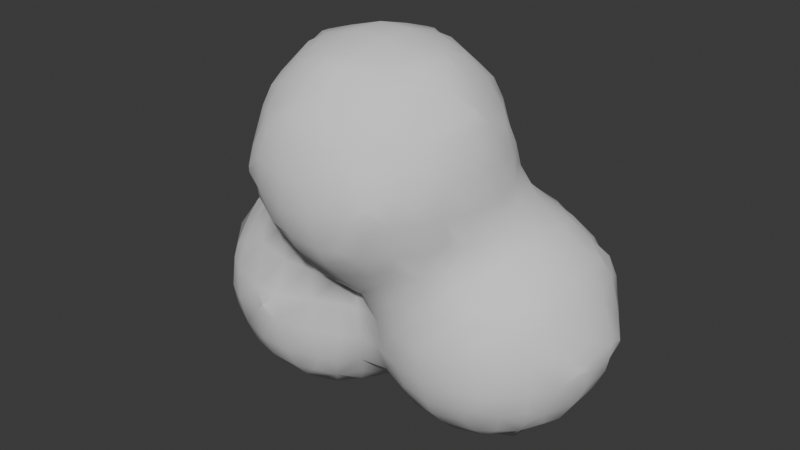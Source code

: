 # Source: Smoke.blend  (saved by Blender 4.0.36; exported with 4.5.12 LTS)
import bpy
from mathutils import Matrix  # noqa: F401  (used for matrix-valued properties, if any)

bpy.ops.wm.read_factory_settings(use_empty=True)
scene = bpy.context.scene
scene.name = 'Scene'

# ---- collections
col_collection = bpy.data.collections.new('Collection'); scene.collection.children.link(col_collection)

# ---- world
world_world = bpy.data.worlds.new('World'); scene.world = world_world
world_world.use_nodes = True; world_world.node_tree.nodes.clear()
_N = world_world.node_tree.nodes; _L = world_world.node_tree.links
n0 = _N.new('ShaderNodeOutputWorld'); n0.name = 'World Output'; n0.location = (300, 300)
n1 = _N.new('ShaderNodeBackground'); n1.name = 'Background'; n1.location = (10, 300)
n1.inputs[0].default_value = (0.05088, 0.05088, 0.05088, 1.0)
_L.new(n1.outputs[0], n0.inputs[0])
n0.is_active_output = True
world_world.color = (0.05088, 0.05088, 0.05088)
world_world.use_sun_shadow = False
world_world.sun_shadow_jitter_overblur = 0.0

# ---- meshes
me_smoke = bpy.data.meshes.new('Smoke')
me_smoke.from_pydata([(-0.8567, -0.03382, -1.625), (-0.7, -0.06027, -1.644), (-0.5, -0.0628, -1.643), (-0.357, -0.03721, -1.624), (-1.212, -0.02201, -1.231), (-1.219, -0.03049, -1.1), (-1.213, -0.01864, -0.9462), (-1.025, -0.2169, -1.239), (-1.041, -0.2336, -1.1), (-1.023, -0.2215, -0.9), (-1.001, -0.2008, -0.7988), (-1.05, -0.05348, -1.461), (-1.104, -0.1044, -1.302), (-1.141, -0.1305, -1.1), (-1.136, -0.09118, -0.8877), (-1.046, -0.08831, -0.7193), (-1.013, -0.01385, -0.5879), (-0.8472, -0.2286, -1.434), (-0.9083, -0.2555, -1.304), (-0.9, -0.3122, -1.1), (-0.9, -0.2963, -0.9), (-0.9, -0.232, -0.7506), (-0.9186, -0.1103, -1.514), (-0.9805, -0.1868, -1.373), (-0.9, -0.159, -0.6506), (-0.8824, -0.04948, -0.5127), (-0.804, -0.00381, -0.3955), (-0.6009, -0.4001, -1.001), (-0.6009, -0.4001, -0.9996), (-0.7, -0.2455, -1.46), (-0.7, -0.3242, -1.3), (-0.6806, -0.3777, -1.081), (-0.6806, -0.3664, -0.9198), (-0.7164, -0.2597, -0.6813), (-0.6589, -0.2262, -0.5), (-0.6255, -0.2536, -0.3), (-0.6391, -0.2849, -0.1), (-0.7, -0.1603, -1.56), (-0.794, -0.1981, -0.6021), (-0.7589, -0.1515, -0.5), (-0.7188, -0.08229, -0.3173), (-0.691, -0.1, -0.1), (-0.4071, -0.6054, -0.01801), (-0.5995, -0.4001, -1.001), (-0.5995, -0.4001, -0.9996), (-0.4145, -0.4122, -0.4162), (-0.4552, -0.4459, -0.3), (-0.4782, -0.5094, -0.09081), (-0.5, -0.2458, -1.463), (-0.5, -0.3328, -1.3), (-0.5197, -0.3796, -1.081), (-0.5197, -0.3595, -0.9198), (-0.5, -0.2978, -0.7), (-0.4887, -0.3217, -0.4897), (-0.5552, -0.3536, -0.3), (-0.5925, -0.3849, -0.1), (-0.5, -0.1628, -1.563), (-0.2372, -0.618, -0.246), (-0.3023, -0.6313, -0.09081), (-0.3, -0.4503, -0.4527), (-0.3023, -0.5497, -0.3076), (-0.3705, -0.5824, -0.1513), (-0.3551, -0.2289, -1.439), (-0.293, -0.2611, -1.3), (-0.3, -0.3117, -1.1), (-0.3, -0.2875, -0.9), (-0.3, -0.2989, -0.7), (-0.3, -0.3683, -0.5527), (-0.2894, -0.1097, -1.51), (-0.2217, -0.1823, -1.366), (-0.1, -0.6331, -0.2782), (-0.1, -0.6904, -0.1), (-0.02087, -0.4051, -0.6041), (-0.09252, -0.4732, -0.5124), (-0.1, -0.5877, -0.3782), (-0.1791, -0.2149, -1.233), (-0.1478, -0.2306, -1.1), (-0.1489, -0.2212, -0.9), (-0.1008, -0.2962, -0.6975), (-0.1542, -0.3899, -0.5873), (-0.1407, -0.04893, -1.449), (-0.09325, -0.1085, -1.312), (-0.04776, -0.1684, -1.1), (-0.04893, -0.186, -0.9), (-0.04732, -0.1914, -0.7909), (-0.6391, -0.2745, 0.1), (-0.6161, -0.2362, 0.2364), (-0.6958, -0.1, 0.1), (-0.6362, -0.0938, 0.3018), (-0.6072, -0.023, 0.4098), (-0.4071, -0.6054, 0.0183), (-0.473, -0.5096, 0.09098), (-0.4459, -0.4439, 0.3), (-0.4109, -0.4093, 0.409), (-0.5859, -0.3745, 0.1), (-0.5466, -0.3017, 0.3018), (-0.4455, -0.3, 0.4472), (-0.5831, -0.1563, 0.3697), (-0.4953, -0.08998, 0.4985), (-0.4074, -0.02362, 0.6049), (-0.3056, -0.6359, 0.09098), (-0.2426, -0.6256, 0.2615), (-0.376, -0.5826, 0.1516), (-0.3056, -0.5532, 0.3169), (-0.3, -0.4545, 0.4516), (-0.3073, -0.3122, 0.5536), (-0.2455, -0.2537, 0.6192), (-0.3789, -0.157, 0.5872), (-0.3073, -0.09417, 0.6301), (-0.1, -0.6961, 0.1), (-0.1, -0.6388, 0.2898), (-0.1, -0.5941, 0.3898), (-0.09858, -0.4784, 0.5159), (-0.03097, -0.4051, 0.6041), (-0.1643, -0.387, 0.5931), (-0.09858, -0.3122, 0.6299), (-0.1, -0.1, 0.6888), (-1.019, 0.1479, -1.617), (-1.031, 0.3, -1.628), (-1.022, 0.5, -1.62), (-1.007, 0.6083, -1.607), (-0.914, 0.08874, -1.651), (-0.9, 0.3, -1.694), (-0.9, 0.5, -1.678), (-0.9, 0.6432, -1.629), (-0.7, 0.1, -1.717), (-0.7, 0.3, -1.751), (-0.7, 0.5, -1.731), (-0.7, 0.6849, -1.653), (-0.5, 0.1, -1.717), (-0.5, 0.3, -1.751), (-0.5, 0.5, -1.73), (-0.5, 0.6881, -1.652), (-0.2942, 0.1013, -1.649), (-0.3, 0.3, -1.691), (-0.283, 0.515, -1.657), (-0.3384, 0.6536, -1.631), (-0.1809, 0.1689, -1.613), (-0.1576, 0.3, -1.625), (-0.1626, 0.4583, -1.62), (-1.208, 0.1758, -1.411), (-1.231, 0.1055, -1.299), (-1.274, 0.1, -1.1), (-1.244, 0.08539, -0.8877), (-1.219, 0.1423, -0.7661), (-1.215, 0.3, -1.421), (-1.263, 0.3, -1.3), (-1.311, 0.3, -1.1), (-1.295, 0.3, -0.9), (-1.232, 0.3, -0.7422), (-1.212, 0.4385, -1.416), (-1.237, 0.5031, -1.307), (-1.287, 0.5, -1.1), (-1.27, 0.5, -0.9), (-1.22, 0.5, -0.7639), (-1.217, 0.6405, -1.245), (-1.231, 0.6567, -1.1), (-1.22, 0.6302, -0.9), (-1.203, 0.6053, -0.795), (-1.101, 0.09517, -1.503), (-1.183, 0.04244, -1.365), (-1.197, 0.008982, -0.8129), (-1.152, 0.08539, -0.6996), (-1.043, 0.1, -0.5569), (-1.131, 0.3, -1.521), (-1.171, 0.3, -0.6422), (-1.071, 0.3, -0.5301), (-1.132, 0.5031, -1.49), (-1.191, 0.5719, -1.378), (-1.156, 0.5, -0.6639), (-1.056, 0.5, -0.5458), (-1.041, 0.685, -1.483), (-1.146, 0.7043, -1.307), (-1.169, 0.7567, -1.1), (-1.148, 0.7302, -0.9), (-1.089, 0.6839, -0.718), (-1.023, 0.6292, -0.5755), (-1.005, 0.8037, -1.405), (-1.04, 0.828, -1.3), (-1.069, 0.859, -1.1), (-1.048, 0.8465, -0.9), (-1.021, 0.817, -0.7744), (-0.9901, 0.01457, -1.594), (-0.9249, 0.1, -0.4569), (-0.8249, 0.1, -0.3852), (-0.9361, 0.3, -0.4301), (-0.8361, 0.3, -0.3839), (-0.8914, 0.4974, -0.4417), (-0.819, 0.4291, -0.3939), (-0.9, 0.7432, -1.541), (-0.9574, 0.7626, -0.6411), (-0.8944, 0.6975, -0.5393), (-0.9, 0.8373, -1.441), (-0.9, 0.9101, -1.3), (-0.8922, 0.9652, -1.108), (-0.8922, 0.9526, -0.8988), (-0.8944, 0.856, -0.7046), (-0.8241, 0.8174, -0.5815), (-0.8204, 1.008, -1.047), (-0.8204, 1.008, -0.9647), (-0.738, 0.1, -0.2852), (-0.6939, 0.1, -0.1), (-0.692, 0.311, -0.2708), (-0.642, 0.2862, -0.1), (-0.7629, 0.5624, -0.4086), (-0.6978, 0.4974, -0.3555), (-0.7, 0.7849, -1.586), (-0.6978, 0.687, -0.4597), (-0.6296, 0.6116, -0.3926), (-0.7, 0.8709, -1.486), (-0.708, 0.9747, -1.293), (-0.7799, 0.9967, -1.18), (-0.7, 0.9896, -0.8369), (-0.7, 0.918, -0.7), (-0.7, 0.8284, -0.5682), (-0.6466, 1.008, -1.221), (-0.708, 1.019, -1.108), (-0.7, 1.018, -0.9369), (-0.5924, 0.385, -0.2061), (-0.5925, 0.3862, -0.1), (-0.5154, 0.5099, -0.2729), (-0.4925, 0.4842, -0.1), (-0.5, 0.7881, -1.589), (-0.5, 0.7117, -0.481), (-0.5, 0.6117, -0.3866), (-0.5, 0.8702, -1.489), (-0.5, 0.9702, -1.332), (-0.4006, 0.9998, -1.001), (-0.4804, 0.989, -0.8907), (-0.5, 0.9027, -0.7), (-0.5, 0.8163, -0.581), (-0.5, 1.012, -1.232), (-0.4804, 1.019, -1.081), (-0.534, 1.016, -0.9511), (-0.2237, 0.03553, -1.582), (-0.205, 0.5917, -1.596), (-0.3716, 0.5832, -0.2562), (-0.373, 0.5842, -0.1), (-0.283, 0.7122, -1.552), (-0.2639, 0.7554, -0.6413), (-0.3183, 0.7002, -0.5192), (-0.303, 0.6178, -0.3137), (-0.273, 0.6351, -0.1), (-0.3, 0.8352, -1.443), (-0.3096, 0.9312, -1.293), (-0.3096, 0.9686, -1.081), (-0.3, 0.9338, -0.9), (-0.3183, 0.8423, -0.7048), (-0.3972, 0.8013, -0.5986), (-0.3826, 1.008, -1.222), (-0.3826, 1.008, -1.135), (-0.09413, 0.0887, -1.508), (-0.007407, 0.008539, -1.391), (-0.0576, 0.3, -1.563), (-0.09757, 0.515, -1.567), (-0.1143, 0.7108, -1.459), (-0.05716, 0.7846, -1.384), (-0.1, 0.7616, -0.6376), (-0.1, 0.6761, -0.5), (-0.1, 0.6477, -0.3), (-0.1, 0.6905, -0.1), (-0.1905, 0.8017, -1.402), (-0.1143, 0.8421, -1.31), (-0.1, 0.9228, -1.1), (-0.1, 0.911, -0.9), (-0.1, 0.8395, -0.7376), (-0.6958, 0.1, 0.1), (-0.6362, 0.0938, 0.3018), (-0.6072, 0.023, 0.4098), (-0.6391, 0.2745, 0.1), (-0.6161, 0.2362, 0.2364), (-0.5831, 0.1563, 0.3697), (-0.4953, 0.08998, 0.4985), (-0.4074, 0.02362, 0.6049), (-0.5859, 0.3745, 0.1), (-0.5466, 0.3017, 0.3018), (-0.4455, 0.3, 0.4472), (-0.4859, 0.4837, 0.1), (-0.4459, 0.4439, 0.3), (-0.4109, 0.4093, 0.409), (-0.3789, 0.157, 0.5872), (-0.3073, 0.09417, 0.6301), (-0.3073, 0.3122, 0.5536), (-0.2455, 0.2537, 0.6192), (-0.3763, 0.5837, 0.1), (-0.3056, 0.5532, 0.3169), (-0.3, 0.4545, 0.4516), (-0.2763, 0.6408, 0.1), (-0.2426, 0.6256, 0.2615), (-0.1, 0.1, 0.6888), (-0.1643, 0.387, 0.5931), (-0.09858, 0.3122, 0.6299), (-0.1, 0.5941, 0.3898), (-0.09858, 0.4784, 0.5159), (-0.03097, 0.4051, 0.6041), (-0.1, 0.6961, 0.1), (-0.1, 0.6388, 0.2898), (0.1, -0.6388, -0.2898), (0.1, -0.6961, -0.1), (0.03655, -0.4051, -0.6041), (0.1019, -0.4784, -0.517), (0.1, -0.5941, -0.3898), (0.1604, -0.2144, -1.059), (0.1349, -0.2228, -0.9), (0.09465, -0.3058, -0.6975), (0.1699, -0.3956, -0.595), (0.1395, -0.04124, -1.441), (0.08373, -0.08438, -1.315), (0.09626, -0.1736, -1.115), (0.03489, -0.186, -0.9), (0.01942, -0.1914, -0.7909), (0.2426, -0.6256, -0.2615), (0.3056, -0.6359, -0.09098), (0.3, -0.4533, -0.4531), (0.3056, -0.5522, -0.3169), (0.376, -0.5826, -0.1516), (0.3378, -0.2238, -1.248), (0.2827, -0.246, -1.115), (0.3, -0.2737, -0.9), (0.3, -0.2935, -0.7), (0.3, -0.3594, -0.5531), (0.3, -0.0723, -1.478), (0.2827, -0.1767, -1.309), (0.2045, -0.198, -1.192), (0.4071, -0.6054, -0.0183), (0.4091, -0.4077, -0.4091), (0.4445, -0.4427, -0.3), (0.473, -0.5096, -0.09098), (0.5, -0.236, -1.276), (0.5, -0.2945, -1.1), (0.5, -0.3016, -0.9), (0.5, -0.2583, -0.7), (0.5019, -0.2768, -0.4868), (0.5525, -0.2955, -0.3098), (0.5859, -0.3668, -0.1), (0.5, -0.0855, -1.494), (0.5, -0.1855, -1.376), (0.5948, -0.1921, -0.4311), (0.5948, -0.1921, -0.3831), (0.7, -0.2207, -1.244), (0.7, -0.2641, -1.1), (0.7, -0.2694, -0.9), (0.6859, -0.2228, -0.7095), (0.6099, -0.2033, -0.5644), (0.6098, -0.2259, -0.2497), (0.6343, -0.2668, -0.1), (0.7, -0.06583, -1.467), (0.7, -0.1658, -1.344), (0.7432, -0.1734, -0.6492), (0.6948, -0.1161, -0.4905), (0.6563, -0.1153, -0.3098), (0.6915, -0.1, -0.1), (0.8045, -0.2034, -1.207), (0.8279, -0.2162, -1.1), (0.833, -0.2187, -0.9), (0.8113, -0.2067, -0.7825), (0.8353, -0.02893, -1.427), (0.8866, -0.08985, -1.285), (0.9279, -0.1411, -1.1), (0.933, -0.1485, -0.9), (0.9014, -0.1003, -0.6964), (0.8582, -0.04007, -0.5499), (1.015, -0.01744, -1.229), (1.032, -0.04115, -1.1), (1.04, -0.04847, -0.9), (1.026, -0.02721, -0.7436), (0.1, -0.6904, 0.1), (0.1, -0.6331, 0.2782), (0.1, -0.5877, 0.3782), (0.09252, -0.4732, 0.5124), (0.02087, -0.4051, 0.6041), (0.1542, -0.3774, 0.5873), (0.09252, -0.3065, 0.6287), (0.1, -0.1, 0.6893), (0.3023, -0.6313, 0.09081), (0.2372, -0.618, 0.246), (0.3705, -0.5824, 0.1513), (0.3023, -0.5497, 0.3076), (0.3, -0.4503, 0.4503), (0.3109, -0.3065, 0.5557), (0.2514, -0.2441, 0.6172), (0.3848, -0.1682, 0.5925), (0.3109, -0.1009, 0.6311), (0.4071, -0.6054, 0.01801), (0.4782, -0.5094, 0.09081), (0.4552, -0.4459, 0.3), (0.4145, -0.4122, 0.413), (0.5925, -0.3849, 0.1), (0.5546, -0.31, 0.302), (0.449, -0.3, 0.4541), (0.5841, -0.1362, 0.3699), (0.4956, -0.08556, 0.4966), (0.4072, -0.03489, 0.606), (0.639, -0.2849, 0.1), (0.616, -0.25, 0.2366), (0.689, -0.1, 0.1), (0.6269, -0.08173, 0.302), (0.6007, -0.00289, 0.4008), (0.1782, 0.3532, -1.608), (0.1792, 0.5, -1.608), (0.194, 0.6064, -1.603), (0.3422, 0.1422, -1.619), (0.2853, 0.2919, -1.635), (0.3, 0.5, -1.646), (0.3, 0.6469, -1.616), (0.5, 0.1146, -1.627), (0.5, 0.3, -1.673), (0.5, 0.5, -1.673), (0.5, 0.6836, -1.627), (0.7, 0.1486, -1.617), (0.7, 0.3, -1.646), (0.7, 0.5, -1.646), (0.7, 0.6506, -1.617), (0.8093, 0.1876, -1.606), (0.8228, 0.3, -1.611), (0.8228, 0.5, -1.611), (0.8092, 0.6121, -1.606), (0.08373, 0.08512, -1.483), (0.006211, 0.008539, -1.391), (0.1069, 0.2919, -1.569), (0.07917, 0.5, -1.562), (0.1068, 0.6955, -1.497), (0.01957, 0.7846, -1.384), (0.01085, 0.7934, -0.6089), (0.08651, 0.756, -0.4911), (0.1, 0.6896, -0.3), (0.1, 0.697, -0.1), (0.1529, 0.8288, -1.429), (0.1066, 0.8961, -1.296), (0.06438, 0.9619, -1.1), (0.05672, 0.968, -0.9), (0.09711, 0.9066, -0.6929), (0.1442, 0.8417, -0.5518), (0.1936, 1.004, -1.208), (0.1644, 1.015, -1.1), (0.1567, 1.021, -0.9), (0.1834, 1.011, -0.777), (0.2853, 0.08534, -1.58), (0.2088, 0.2198, -1.597), (0.3, 0.7469, -1.568), (0.2348, 0.7882, -0.4185), (0.3009, 0.7368, -0.314), (0.3, 0.6555, -0.1), (0.3, 0.8623, -1.468), (0.3, 0.9623, -1.341), (0.2613, 0.975, -0.6436), (0.3147, 0.8938, -0.5081), (0.3681, 0.8126, -0.3901), (0.3, 1.02, -1.241), (0.3, 1.06, -1.1), (0.3, 1.07, -0.9), (0.3168, 1.025, -0.7062), (0.3946, 1.002, -0.5978), (0.5, 0.01456, -1.594), (0.5976, 0.3966, -0.009033), (0.5783, 0.5771, -0.2117), (0.5498, 0.5063, -0.08542), (0.5, 0.7836, -1.593), (0.507, 0.6879, -0.2774), (0.4391, 0.6139, -0.1), (0.5, 0.8843, -1.493), (0.5, 0.9843, -1.373), (0.5704, 0.9985, -0.6028), (0.5022, 0.9307, -0.5187), (0.5, 0.8145, -0.3879), (0.5, 1.035, -1.273), (0.5, 1.092, -1.1), (0.5, 1.099, -0.9), (0.5022, 1.034, -0.6817), (0.437, 1.002, -0.5978), (0.7, 0.04863, -1.567), (0.7797, 0.02498, -0.4166), (0.7425, 0.09499, -0.308), (0.6992, 0.1, -0.1), (0.732, 0.3, -0.2597), (0.6472, 0.3179, -0.08542), (0.6935, 0.5063, -0.2576), (0.6226, 0.4438, -0.1424), (0.7, 0.7506, -1.566), (0.7483, 0.7634, -0.4269), (0.689, 0.6981, -0.3542), (0.7, 0.8646, -1.466), (0.7, 0.9646, -1.342), (0.7, 0.9783, -0.6402), (0.689, 0.8667, -0.4962), (0.615, 0.8067, -0.3938), (0.7, 1.02, -1.242), (0.7, 1.062, -1.1), (0.7, 1.067, -0.9), (0.7, 1.025, -0.7402), (0.889, 0.1168, -1.485), (0.9686, 0.04605, -1.363), (0.9916, 0.01269, -0.6102), (0.9076, 0.0855, -0.4956), (0.8237, 0.1583, -0.38), (0.9228, 0.3, -1.538), (0.9478, 0.3, -0.4492), (0.8478, 0.3, -0.3597), (0.9228, 0.5, -1.537), (0.9477, 0.5, -0.4494), (0.8477, 0.5, -0.3632), (0.8885, 0.6826, -1.485), (0.9677, 0.7531, -1.362), (0.9903, 0.7856, -0.6118), (0.9069, 0.7079, -0.5009), (0.8235, 0.6301, -0.3848), (0.8344, 0.8281, -1.426), (0.8856, 0.8891, -1.283), (0.9262, 0.94, -1.1), (0.9312, 0.9473, -0.9), (0.9002, 0.8995, -0.698), (0.8569, 0.8393, -0.5603), (0.8035, 1.003, -1.205), (0.8262, 1.015, -1.1), (0.8312, 1.018, -0.9), (0.8102, 1.006, -0.7842), (1.009, 0.1794, -1.411), (1.042, 0.1076, -1.298), (1.133, 0.1174, -1.084), (1.142, 0.1174, -0.9149), (1.057, 0.08761, -0.6861), (1.02, 0.146, -0.5746), (1.032, 0.3, -1.438), (1.116, 0.3, -1.3), (1.184, 0.3, -1.154), (1.183, 0.3, -0.8716), (1.127, 0.3, -0.7), (1.043, 0.3, -0.5492), (1.032, 0.5, -1.437), (1.116, 0.5, -1.3), (1.184, 0.5, -1.154), (1.183, 0.5, -0.8723), (1.126, 0.5, -0.7), (1.043, 0.5, -0.5494), (1.009, 0.6198, -1.41), (1.041, 0.6919, -1.297), (1.133, 0.6823, -1.084), (1.141, 0.6823, -0.9155), (1.057, 0.7114, -0.6871), (1.02, 0.6523, -0.5749), (1.015, 0.8167, -1.228), (1.032, 0.84, -1.1), (1.039, 0.8473, -0.9), (1.025, 0.8264, -0.7452), (1.202, 0.1957, -1.007), (1.202, 0.1957, -0.9915), (1.205, 0.3, -1.054), (1.205, 0.3, -0.9716), (1.205, 0.5, -1.054), (1.205, 0.5, -0.9723), (1.202, 0.6038, -1.006), (1.202, 0.6038, -0.9925), (0.1, 0.1, 0.6893), (0.1542, 0.3774, 0.5873), (0.09252, 0.3065, 0.6287), (0.1, 0.5877, 0.3782), (0.09252, 0.4732, 0.5124), (0.02087, 0.4051, 0.6041), (0.1, 0.6904, 0.1), (0.1, 0.6331, 0.2782), (0.3848, 0.1682, 0.5925), (0.3109, 0.1009, 0.6311), (0.3109, 0.3065, 0.5557), (0.2514, 0.2441, 0.6172), (0.3705, 0.5824, 0.1513), (0.3023, 0.5497, 0.3076), (0.3, 0.4503, 0.4503), (0.3023, 0.6313, 0.09081), (0.2372, 0.618, 0.246), (0.5841, 0.1362, 0.3699), (0.4956, 0.08556, 0.4966), (0.4072, 0.03489, 0.606), (0.5925, 0.3849, 0.1), (0.5546, 0.31, 0.302), (0.449, 0.3, 0.4541), (0.4782, 0.5094, 0.09081), (0.4552, 0.4459, 0.3), (0.4145, 0.4122, 0.413), (0.4071, 0.6054, 0.01801), (0.689, 0.1, 0.1), (0.6269, 0.08173, 0.302), (0.6007, 0.00289, 0.4008), (0.639, 0.2849, 0.1), (0.616, 0.25, 0.2366)], [], [(13, 12, 7, 8), (13, 5, 4, 12), (14, 13, 8, 9), (14, 6, 5, 13), (15, 14, 9, 10), (19, 8, 7, 18), (20, 9, 8, 19), (21, 10, 9, 20), (23, 22, 17, 18), (23, 12, 11, 22), (12, 23, 18, 7), (24, 15, 10, 21), (25, 16, 15, 24), (30, 18, 17, 29), (31, 19, 18, 30), (32, 31, 27, 28), (32, 20, 19, 31), (33, 21, 20, 32), (37, 22, 0, 1), (22, 37, 29, 17), (38, 24, 21, 33), (39, 38, 33, 34), (39, 25, 24, 38), (40, 39, 34, 35), (40, 26, 25, 39), (41, 40, 35, 36), (44, 28, 27, 43), (49, 30, 29, 48), (50, 31, 30, 49), (31, 50, 43, 27), (50, 51, 44, 43), (51, 32, 28, 44), (52, 33, 32, 51), (53, 34, 33, 52), (54, 53, 45, 46), (54, 35, 34, 53), (55, 54, 46, 47), (55, 36, 35, 54), (56, 37, 1, 2), (37, 56, 48, 29), (60, 46, 45, 59), (61, 60, 57, 58), (61, 47, 46, 60), (47, 61, 58, 42), (63, 49, 48, 62), (64, 50, 49, 63), (65, 51, 50, 64), (66, 52, 51, 65), (67, 53, 52, 66), (53, 67, 59, 45), (68, 56, 2, 3), (56, 68, 62, 48), (68, 69, 63, 62), (71, 58, 57, 70), (74, 60, 59, 73), (60, 74, 70, 57), (76, 64, 63, 75), (77, 65, 64, 76), (78, 66, 65, 77), (79, 78, 72, 73), (79, 67, 66, 78), (67, 79, 73, 59), (81, 69, 68, 80), (69, 81, 75, 63), (81, 82, 76, 75), (82, 83, 77, 76), (83, 84, 78, 77), (87, 41, 36, 85), (88, 87, 85, 86), (91, 47, 42, 90), (94, 55, 47, 91), (94, 85, 36, 55), (95, 94, 91, 92), (95, 86, 85, 94), (96, 95, 92, 93), (97, 88, 86, 95), (98, 97, 95, 96), (98, 89, 88, 97), (100, 90, 42, 58), (102, 91, 90, 100), (103, 102, 100, 101), (103, 92, 91, 102), (104, 93, 92, 103), (105, 96, 93, 104), (107, 98, 96, 105), (108, 107, 105, 106), (108, 99, 98, 107), (109, 100, 58, 71), (110, 101, 100, 109), (111, 103, 101, 110), (112, 104, 103, 111), (114, 105, 104, 112), (115, 114, 112, 113), (115, 106, 105, 114), (116, 108, 106, 115), (118, 122, 121, 117), (119, 123, 122, 118), (120, 124, 123, 119), (121, 125, 1, 0), (122, 126, 125, 121), (123, 127, 126, 122), (124, 128, 127, 123), (125, 129, 2, 1), (126, 130, 129, 125), (127, 131, 130, 126), (128, 132, 131, 127), (129, 133, 3, 2), (130, 134, 133, 129), (131, 135, 134, 130), (132, 136, 135, 131), (134, 138, 137, 133), (135, 139, 138, 134), (142, 141, 4, 5), (143, 142, 5, 6), (146, 145, 140, 141), (147, 146, 141, 142), (148, 147, 142, 143), (149, 148, 143, 144), (151, 150, 145, 146), (152, 151, 146, 147), (153, 152, 147, 148), (154, 153, 148, 149), (156, 155, 151, 152), (157, 156, 152, 153), (158, 157, 153, 154), (160, 159, 11, 12), (160, 141, 140, 159), (141, 160, 12, 4), (161, 143, 6, 14), (162, 161, 14, 15), (162, 144, 143, 161), (163, 162, 15, 16), (164, 118, 117, 159), (145, 164, 159, 140), (165, 149, 144, 162), (166, 165, 162, 163), (167, 119, 118, 164), (150, 167, 164, 145), (151, 168, 167, 150), (169, 154, 149, 165), (170, 169, 165, 166), (171, 120, 119, 167), (172, 171, 167, 168), (155, 172, 168, 151), (156, 173, 172, 155), (157, 174, 173, 156), (158, 175, 174, 157), (175, 158, 154, 169), (176, 175, 169, 170), (178, 177, 171, 172), (179, 178, 172, 173), (180, 179, 173, 174), (181, 180, 174, 175), (182, 121, 0, 22), (182, 159, 117, 121), (159, 182, 22, 11), (183, 163, 16, 25), (184, 183, 25, 26), (185, 166, 163, 183), (186, 185, 183, 184), (187, 170, 166, 185), (188, 187, 185, 186), (171, 189, 124, 120), (176, 191, 190, 175), (191, 176, 170, 187), (177, 192, 189, 171), (178, 193, 192, 177), (179, 194, 193, 178), (180, 195, 194, 179), (181, 196, 195, 180), (196, 181, 175, 190), (197, 196, 190, 191), (199, 198, 194, 195), (200, 184, 26, 40), (201, 200, 40, 41), (202, 186, 184, 200), (203, 202, 200, 201), (188, 205, 204, 187), (205, 188, 186, 202), (189, 206, 128, 124), (207, 191, 187, 204), (208, 207, 204, 205), (192, 209, 206, 189), (193, 210, 209, 192), (194, 211, 210, 193), (196, 213, 212, 195), (197, 214, 213, 196), (214, 197, 191, 207), (216, 215, 210, 211), (198, 216, 211, 194), (199, 217, 216, 198), (217, 199, 195, 212), (203, 219, 218, 202), (220, 205, 202, 218), (221, 220, 218, 219), (206, 222, 132, 128), (208, 224, 223, 207), (224, 208, 205, 220), (209, 225, 222, 206), (210, 226, 225, 209), (213, 229, 228, 212), (214, 230, 229, 213), (230, 214, 207, 223), (215, 231, 226, 210), (216, 232, 231, 215), (232, 233, 228, 227), (217, 233, 232, 216), (233, 217, 212, 228), (133, 234, 68, 3), (221, 237, 236, 220), (136, 238, 235, 135), (222, 238, 136, 132), (224, 241, 240, 223), (241, 224, 220, 236), (242, 241, 236, 237), (225, 243, 238, 222), (226, 244, 243, 225), (228, 246, 245, 227), (229, 247, 246, 228), (247, 248, 240, 239), (230, 248, 247, 229), (248, 230, 223, 240), (231, 249, 244, 226), (249, 250, 245, 244), (232, 250, 249, 231), (250, 232, 227, 245), (251, 234, 133, 137), (234, 251, 80, 68), (251, 252, 81, 80), (138, 253, 251, 137), (139, 254, 253, 138), (235, 254, 139, 135), (238, 255, 254, 235), (240, 258, 257, 239), (241, 259, 258, 240), (242, 260, 259, 241), (243, 261, 255, 238), (261, 262, 256, 255), (244, 262, 261, 243), (245, 263, 262, 244), (246, 264, 263, 245), (247, 265, 264, 246), (265, 247, 239, 257), (266, 201, 41, 87), (267, 266, 87, 88), (268, 267, 88, 89), (269, 203, 201, 266), (270, 269, 266, 267), (268, 272, 271, 267), (272, 268, 89, 98), (273, 272, 98, 99), (269, 274, 219, 203), (270, 275, 274, 269), (275, 270, 267, 271), (276, 275, 271, 272), (277, 221, 219, 274), (278, 277, 274, 275), (279, 278, 275, 276), (273, 281, 280, 272), (281, 273, 99, 108), (282, 276, 272, 280), (283, 282, 280, 281), (277, 284, 237, 221), (278, 285, 284, 277), (279, 286, 285, 278), (286, 279, 276, 282), (287, 242, 237, 284), (288, 287, 284, 285), (289, 281, 108, 116), (283, 291, 290, 282), (291, 283, 281, 289), (286, 293, 292, 285), (293, 286, 282, 290), (294, 293, 290, 291), (287, 295, 260, 242), (288, 296, 295, 287), (296, 288, 285, 292), (298, 71, 70, 297), (300, 73, 72, 299), (301, 74, 73, 300), (74, 301, 297, 70), (78, 304, 299, 72), (304, 305, 300, 299), (308, 82, 81, 307), (309, 308, 302, 303), (309, 83, 82, 308), (310, 309, 303, 304), (310, 84, 83, 309), (84, 310, 304, 78), (312, 298, 297, 311), (314, 301, 300, 313), (301, 314, 311, 297), (314, 315, 312, 311), (318, 303, 302, 317), (319, 304, 303, 318), (320, 305, 304, 319), (305, 320, 313, 300), (322, 307, 306, 321), (323, 322, 316, 317), (323, 308, 307, 322), (308, 323, 317, 302), (326, 314, 313, 325), (327, 315, 314, 326), (315, 327, 324, 312), (329, 317, 316, 328), (330, 318, 317, 329), (331, 319, 318, 330), (332, 320, 319, 331), (320, 332, 325, 313), (332, 333, 326, 325), (333, 334, 327, 326), (336, 322, 321, 335), (322, 336, 328, 316), (337, 338, 333, 332), (340, 329, 328, 339), (341, 330, 329, 340), (342, 331, 330, 341), (343, 332, 331, 342), (345, 334, 333, 344), (347, 336, 335, 346), (336, 347, 339, 328), (348, 349, 343, 342), (349, 337, 332, 343), (350, 338, 337, 349), (338, 350, 344, 333), (350, 351, 345, 344), (353, 340, 339, 352), (354, 341, 340, 353), (355, 342, 341, 354), (357, 347, 346, 356), (347, 357, 352, 339), (357, 358, 353, 352), (358, 359, 354, 353), (359, 360, 355, 354), (360, 348, 342, 355), (361, 349, 348, 360), (363, 358, 357, 362), (364, 359, 358, 363), (365, 360, 359, 364), (366, 109, 71, 298), (367, 110, 109, 366), (368, 111, 110, 367), (369, 112, 111, 368), (370, 113, 112, 369), (371, 372, 370, 369), (372, 115, 113, 370), (373, 116, 115, 372), (374, 366, 298, 312), (375, 367, 366, 374), (376, 377, 375, 374), (377, 368, 367, 375), (378, 369, 368, 377), (379, 371, 369, 378), (380, 372, 371, 379), (381, 382, 380, 379), (382, 373, 372, 380), (383, 374, 312, 324), (327, 384, 383, 324), (384, 376, 374, 383), (385, 377, 376, 384), (386, 378, 377, 385), (334, 387, 384, 327), (387, 388, 385, 384), (388, 389, 386, 385), (389, 379, 378, 386), (390, 391, 389, 388), (391, 381, 379, 389), (392, 382, 381, 391), (393, 387, 334, 345), (394, 388, 387, 393), (351, 395, 393, 345), (395, 396, 394, 393), (396, 390, 388, 394), (397, 391, 390, 396), (399, 403, 402, 398), (400, 404, 403, 399), (402, 406, 405, 401), (403, 407, 406, 402), (404, 408, 407, 403), (406, 410, 409, 405), (407, 411, 410, 406), (408, 412, 411, 407), (410, 414, 413, 409), (411, 415, 414, 410), (412, 416, 415, 411), (418, 417, 306, 307), (418, 252, 251, 417), (252, 418, 307, 81), (253, 419, 417, 251), (420, 399, 398, 419), (254, 420, 419, 253), (421, 400, 399, 420), (255, 421, 420, 254), (256, 422, 421, 255), (258, 424, 423, 257), (259, 425, 424, 258), (260, 426, 425, 259), (428, 427, 421, 422), (262, 428, 422, 256), (263, 429, 428, 262), (264, 430, 429, 263), (265, 431, 430, 264), (431, 265, 257, 423), (432, 431, 423, 424), (434, 433, 428, 429), (435, 434, 429, 430), (436, 435, 430, 431), (417, 437, 321, 306), (438, 402, 401, 437), (438, 419, 398, 402), (419, 438, 437, 417), (421, 439, 404, 400), (425, 441, 440, 424), (426, 442, 441, 425), (427, 443, 439, 421), (428, 444, 443, 427), (432, 446, 445, 431), (446, 432, 424, 440), (447, 446, 440, 441), (433, 448, 444, 428), (434, 449, 448, 433), (435, 450, 449, 434), (436, 451, 450, 435), (451, 436, 431, 445), (452, 451, 445, 446), (453, 437, 401, 405), (437, 453, 335, 321), (439, 457, 408, 404), (458, 459, 456, 455), (442, 459, 458, 441), (443, 460, 457, 439), (444, 461, 460, 443), (447, 464, 463, 446), (464, 447, 441, 458), (448, 465, 461, 444), (449, 466, 465, 448), (450, 467, 466, 449), (451, 468, 467, 450), (468, 469, 463, 462), (452, 469, 468, 451), (469, 452, 446, 463), (470, 453, 405, 409), (453, 470, 346, 335), (471, 472, 350, 349), (472, 473, 351, 350), (474, 475, 473, 472), (476, 477, 475, 474), (456, 477, 476, 455), (477, 456, 454, 475), (457, 478, 412, 408), (480, 458, 455, 476), (460, 481, 478, 457), (461, 482, 481, 460), (463, 484, 483, 462), (484, 485, 480, 479), (464, 485, 484, 463), (485, 464, 458, 480), (465, 486, 482, 461), (466, 487, 486, 465), (467, 488, 487, 466), (468, 489, 488, 467), (489, 468, 462, 483), (490, 470, 409, 413), (470, 490, 356, 346), (490, 491, 357, 356), (492, 493, 361, 360), (493, 471, 349, 361), (494, 472, 471, 493), (414, 495, 490, 413), (496, 497, 494, 493), (497, 474, 472, 494), (415, 498, 495, 414), (499, 500, 497, 496), (500, 476, 474, 497), (416, 501, 498, 415), (478, 501, 416, 412), (504, 505, 500, 499), (480, 505, 504, 479), (505, 480, 476, 500), (481, 506, 501, 478), (506, 507, 502, 501), (482, 507, 506, 481), (510, 511, 504, 503), (484, 511, 510, 483), (511, 484, 479, 504), (486, 512, 507, 482), (512, 513, 508, 507), (487, 513, 512, 486), (513, 514, 509, 508), (488, 514, 513, 487), (514, 515, 510, 509), (489, 515, 514, 488), (515, 489, 483, 510), (517, 491, 490, 516), (491, 517, 362, 357), (517, 518, 363, 362), (518, 519, 364, 363), (519, 520, 365, 364), (520, 492, 360, 365), (521, 493, 492, 520), (495, 522, 516, 490), (522, 523, 517, 516), (523, 524, 518, 517), (525, 526, 520, 519), (526, 527, 521, 520), (527, 496, 493, 521), (498, 528, 522, 495), (528, 529, 523, 522), (529, 530, 524, 523), (531, 532, 526, 525), (532, 533, 527, 526), (533, 499, 496, 527), (501, 534, 528, 498), (534, 535, 529, 528), (502, 535, 534, 501), (535, 536, 530, 529), (537, 538, 532, 531), (538, 539, 533, 532), (504, 539, 538, 503), (539, 504, 499, 533), (507, 540, 535, 502), (540, 541, 536, 535), (508, 541, 540, 507), (541, 542, 537, 536), (509, 542, 541, 508), (542, 543, 538, 537), (510, 543, 542, 509), (543, 510, 503, 538), (545, 519, 518, 544), (524, 546, 544, 518), (546, 547, 545, 544), (547, 525, 519, 545), (530, 548, 546, 524), (548, 549, 547, 546), (549, 531, 525, 547), (536, 550, 548, 530), (550, 551, 549, 548), (537, 551, 550, 536), (551, 537, 531, 549), (552, 289, 116, 373), (554, 291, 289, 552), (293, 556, 555, 292), (556, 557, 554, 553), (294, 557, 556, 293), (557, 294, 291, 554), (295, 558, 426, 260), (296, 559, 558, 295), (559, 296, 292, 555), (561, 552, 373, 382), (562, 563, 561, 560), (554, 563, 562, 553), (563, 554, 552, 561), (556, 566, 565, 555), (566, 556, 553, 562), (558, 567, 442, 426), (567, 568, 565, 564), (559, 568, 567, 558), (568, 559, 555, 565), (570, 571, 392, 391), (561, 571, 570, 560), (571, 561, 382, 392), (573, 574, 570, 569), (574, 562, 560, 570), (456, 575, 572, 454), (575, 576, 573, 572), (565, 576, 575, 564), (576, 577, 574, 573), (566, 577, 576, 565), (577, 566, 562, 574), (459, 578, 575, 456), (567, 578, 459, 442), (578, 567, 564, 575), (473, 579, 395, 351), (579, 580, 396, 395), (580, 581, 397, 396), (570, 581, 580, 569), (581, 570, 391, 397), (475, 582, 579, 473), (572, 582, 475, 454), (582, 583, 580, 579), (573, 583, 582, 572), (583, 573, 569, 580)])
me_smoke.polygons.foreach_set('use_smooth', [True] * 582)
_uv = me_smoke.uv_layers.new(name='UV 맵')
_uv.uv.foreach_set('vector', [0.6392, 0.4085, 0.6455, 0.3596, 0.6584, 0.3803, 0.6542, 0.4148, 0.6392, 0.4085, 0.6265, 0.4028, 0.6303, 0.3737, 0.6455, 0.3596, 0.6282, 0.4555, 0.6392, 0.4085, 0.6542, 0.4148, 0.647, 0.4632, 0.6282, 0.4555, 0.6203, 0.4366, 0.6265, 0.4028, 0.6392, 0.4085, 0.6251, 0.5001, 0.6282, 0.4555, 0.647, 0.4632, 0.6424, 0.4887, 0.6709, 0.4181, 0.6542, 0.4148, 0.6584, 0.3803, 0.6722, 0.3634, 0.6622, 0.4698, 0.647, 0.4632, 0.6542, 0.4148, 0.6709, 0.4181, 0.6497, 0.5073, 0.6424, 0.4887, 0.647, 0.4632, 0.6622, 0.4698, 0.6631, 0.3454, 0.6653, 0.3024, 0.6794, 0.3279, 0.6722, 0.3634, 0.6631, 0.3454, 0.6455, 0.3596, 0.649, 0.3182, 0.6653, 0.3024, 0.6455, 0.3596, 0.6631, 0.3454, 0.6722, 0.3634, 0.6584, 0.3803, 0.6372, 0.5316, 0.6251, 0.5001, 0.6424, 0.4887, 0.6497, 0.5073, 0.6179, 0.568, 0.6123, 0.5327, 0.6251, 0.5001, 0.6372, 0.5316, 0.6968, 0.3603, 0.6722, 0.3634, 0.6794, 0.3279, 0.6958, 0.3128, 0.6956, 0.4242, 0.6709, 0.4181, 0.6722, 0.3634, 0.6968, 0.3603, 0.6887, 0.471, 0.6956, 0.4242, 0.7033, 0.4494, 0.7033, 0.4498, 0.6887, 0.471, 0.6622, 0.4698, 0.6709, 0.4181, 0.6956, 0.4242, 0.6638, 0.5401, 0.6497, 0.5073, 0.6622, 0.4698, 0.6887, 0.471, 0.6918, 0.2794, 0.6653, 0.3024, 0.6667, 0.2659, 0.6853, 0.2481, 0.6653, 0.3024, 0.6918, 0.2794, 0.6958, 0.3128, 0.6794, 0.3279, 0.6464, 0.5576, 0.6372, 0.5316, 0.6497, 0.5073, 0.6638, 0.5401, 0.6376, 0.5932, 0.6464, 0.5576, 0.6638, 0.5401, 0.6558, 0.6106, 0.6376, 0.5932, 0.6179, 0.568, 0.6372, 0.5316, 0.6464, 0.5576, 0.6198, 0.6583, 0.6376, 0.5932, 0.6558, 0.6106, 0.6521, 0.6872, 0.6198, 0.6583, 0.6084, 0.6123, 0.6179, 0.568, 0.6376, 0.5932, 0.6118, 0.7286, 0.6198, 0.6583, 0.6521, 0.6872, 0.6448, 0.7411, 0.7035, 0.4498, 0.7033, 0.4498, 0.7033, 0.4494, 0.7035, 0.4494, 0.721, 0.3492, 0.6968, 0.3603, 0.6958, 0.3128, 0.7203, 0.2951, 0.7144, 0.4195, 0.6956, 0.4242, 0.6968, 0.3603, 0.721, 0.3492, 0.6956, 0.4242, 0.7144, 0.4195, 0.7035, 0.4494, 0.7033, 0.4494, 0.7144, 0.4195, 0.7067, 0.4697, 0.7035, 0.4498, 0.7035, 0.4494, 0.7067, 0.4697, 0.6887, 0.471, 0.7033, 0.4498, 0.7035, 0.4498, 0.6934, 0.5503, 0.6638, 0.5401, 0.6887, 0.471, 0.7067, 0.4697, 0.6874, 0.6421, 0.6558, 0.6106, 0.6638, 0.5401, 0.6934, 0.5503, 0.6735, 0.6989, 0.6874, 0.6421, 0.7052, 0.6797, 0.6975, 0.7114, 0.6735, 0.6989, 0.6521, 0.6872, 0.6558, 0.6106, 0.6874, 0.6421, 0.6634, 0.747, 0.6735, 0.6989, 0.6975, 0.7114, 0.6918, 0.7613, 0.6634, 0.747, 0.6448, 0.7411, 0.6521, 0.6872, 0.6735, 0.6989, 0.7174, 0.259, 0.6918, 0.2794, 0.6853, 0.2481, 0.7116, 0.2248, 0.6918, 0.2794, 0.7174, 0.259, 0.7203, 0.2951, 0.6958, 0.3128, 0.7311, 0.7215, 0.6975, 0.7114, 0.7052, 0.6797, 0.7294, 0.6791, 0.7169, 0.7547, 0.7311, 0.7215, 0.7442, 0.7396, 0.7291, 0.7728, 0.7169, 0.7547, 0.6918, 0.7613, 0.6975, 0.7114, 0.7311, 0.7215, 0.6918, 0.7613, 0.7169, 0.7547, 0.7291, 0.7728, 0.7082, 0.7796, 0.7483, 0.3202, 0.721, 0.3492, 0.7203, 0.2951, 0.7403, 0.285, 0.7435, 0.392, 0.7144, 0.4195, 0.721, 0.3492, 0.7483, 0.3202, 0.7345, 0.4653, 0.7067, 0.4697, 0.7144, 0.4195, 0.7435, 0.392, 0.7268, 0.5662, 0.6934, 0.5503, 0.7067, 0.4697, 0.7345, 0.4653, 0.7265, 0.6406, 0.6874, 0.6421, 0.6934, 0.5503, 0.7268, 0.5662, 0.6874, 0.6421, 0.7265, 0.6406, 0.7294, 0.6791, 0.7052, 0.6797, 0.7475, 0.2352, 0.7174, 0.259, 0.7116, 0.2248, 0.7333, 0.2059, 0.7174, 0.259, 0.7475, 0.2352, 0.7403, 0.285, 0.7203, 0.2951, 0.7475, 0.2352, 0.7602, 0.2786, 0.7483, 0.3202, 0.7403, 0.285, 0.767, 0.7798, 0.7291, 0.7728, 0.7442, 0.7396, 0.7696, 0.7384, 0.7708, 0.7115, 0.7311, 0.7215, 0.7294, 0.6791, 0.7728, 0.6719, 0.7311, 0.7215, 0.7708, 0.7115, 0.7696, 0.7384, 0.7442, 0.7396, 0.7699, 0.3657, 0.7435, 0.392, 0.7483, 0.3202, 0.7663, 0.3193, 0.7631, 0.451, 0.7345, 0.4653, 0.7435, 0.392, 0.7699, 0.3657, 0.7713, 0.583, 0.7268, 0.5662, 0.7345, 0.4653, 0.7631, 0.451, 0.7591, 0.6385, 0.7713, 0.583, 0.7892, 0.6376, 0.7728, 0.6719, 0.7591, 0.6385, 0.7265, 0.6406, 0.7268, 0.5662, 0.7713, 0.583, 0.7265, 0.6406, 0.7591, 0.6385, 0.7728, 0.6719, 0.7294, 0.6791, 0.7859, 0.2615, 0.7602, 0.2786, 0.7475, 0.2352, 0.7766, 0.2172, 0.7602, 0.2786, 0.7859, 0.2615, 0.7663, 0.3193, 0.7483, 0.3202, 0.7859, 0.2615, 0.793, 0.3447, 0.7699, 0.3657, 0.7663, 0.3193, 0.793, 0.3447, 0.7885, 0.4436, 0.7631, 0.451, 0.7699, 0.3657, 0.7885, 0.4436, 0.7864, 0.5137, 0.7713, 0.583, 0.7631, 0.451, 0.6005, 0.7715, 0.6118, 0.7286, 0.6448, 0.7411, 0.6321, 0.7852, 0.5887, 0.8178, 0.6005, 0.7715, 0.6321, 0.7852, 0.6191, 0.8145, 0.6837, 0.8023, 0.6918, 0.7613, 0.7082, 0.7796, 0.7067, 0.7876, 0.6519, 0.7927, 0.6634, 0.747, 0.6918, 0.7613, 0.6837, 0.8023, 0.6519, 0.7927, 0.6321, 0.7852, 0.6448, 0.7411, 0.6634, 0.747, 0.631, 0.838, 0.6519, 0.7927, 0.6837, 0.8023, 0.666, 0.8494, 0.631, 0.838, 0.6191, 0.8145, 0.6321, 0.7852, 0.6519, 0.7927, 0.6283, 0.878, 0.631, 0.838, 0.666, 0.8494, 0.6571, 0.8737, 0.5972, 0.8402, 0.5887, 0.8178, 0.6191, 0.8145, 0.631, 0.838, 0.575, 0.8717, 0.5972, 0.8402, 0.631, 0.838, 0.6283, 0.878, 0.575, 0.8717, 0.569, 0.8342, 0.5887, 0.8178, 0.5972, 0.8402, 0.7219, 0.8124, 0.7067, 0.7876, 0.7082, 0.7796, 0.7291, 0.7728, 0.7029, 0.8215, 0.6837, 0.8023, 0.7067, 0.7876, 0.7219, 0.8124, 0.7024, 0.8634, 0.7029, 0.8215, 0.7219, 0.8124, 0.7247, 0.8525, 0.7024, 0.8634, 0.666, 0.8494, 0.6837, 0.8023, 0.7029, 0.8215, 0.6792, 0.8948, 0.6571, 0.8737, 0.666, 0.8494, 0.7024, 0.8634, 0.6359, 0.9169, 0.6283, 0.878, 0.6571, 0.8737, 0.6792, 0.8948, 0.5837, 0.9067, 0.575, 0.8717, 0.6283, 0.878, 0.6359, 0.9169, 0.5587, 0.9228, 0.5837, 0.9067, 0.6359, 0.9169, 0.6169, 0.9378, 0.5587, 0.9228, 0.5479, 0.8946, 0.575, 0.8717, 0.5837, 0.9067, 0.7622, 0.8241, 0.7219, 0.8124, 0.7291, 0.7728, 0.767, 0.7798, 0.7536, 0.8685, 0.7247, 0.8525, 0.7219, 0.8124, 0.7622, 0.8241, 0.7466, 0.8916, 0.7024, 0.8634, 0.7247, 0.8525, 0.7536, 0.8685, 0.7272, 0.9281, 0.6792, 0.8948, 0.7024, 0.8634, 0.7466, 0.8916, 0.6805, 0.9405, 0.6359, 0.9169, 0.6792, 0.8948, 0.7272, 0.9281, 0.6698, 0.9642, 0.6805, 0.9405, 0.7272, 0.9281, 0.7326, 0.9571, 0.6698, 0.9642, 0.6169, 0.9378, 0.6359, 0.9169, 0.6805, 0.9405, 0.5248, 0.9697, 0.5587, 0.9228, 0.6169, 0.9378, 0.6698, 0.9642, 0.6163, 0.2491, 0.6246, 0.219, 0.6496, 0.2522, 0.635, 0.2645, 0.5894, 0.2342, 0.5932, 0.2049, 0.6246, 0.219, 0.6163, 0.2491, 0.5736, 0.2289, 0.5678, 0.2062, 0.5932, 0.2049, 0.5894, 0.2342, 0.6496, 0.2522, 0.6696, 0.2104, 0.6853, 0.2481, 0.6667, 0.2659, 0.6246, 0.219, 0.6408, 0.1765, 0.6696, 0.2104, 0.6496, 0.2522, 0.5932, 0.2049, 0.6001, 0.1589, 0.6408, 0.1765, 0.6246, 0.219, 0.5678, 0.2062, 0.5552, 0.1636, 0.6001, 0.1589, 0.5932, 0.2049, 0.6696, 0.2104, 0.6966, 0.1803, 0.7116, 0.2248, 0.6853, 0.2481, 0.6408, 0.1765, 0.6644, 0.138, 0.6966, 0.1803, 0.6696, 0.2104, 0.6001, 0.1589, 0.6083, 0.1138, 0.6644, 0.138, 0.6408, 0.1765, 0.5552, 0.1636, 0.5401, 0.1196, 0.6083, 0.1138, 0.6001, 0.1589, 0.6966, 0.1803, 0.7357, 0.1591, 0.7333, 0.2059, 0.7116, 0.2248, 0.6644, 0.138, 0.7059, 0.1039, 0.7357, 0.1591, 0.6966, 0.1803, 0.6083, 0.1138, 0.6109, 0.06057, 0.7059, 0.1039, 0.6644, 0.138, 0.5401, 0.1196, 0.5259, 0.0807, 0.6109, 0.06057, 0.6083, 0.1138, 0.7059, 0.1039, 0.7619, 0.08671, 0.762, 0.1308, 0.7357, 0.1591, 0.6109, 0.06057, 0.7116, 0.03883, 0.7619, 0.08671, 0.7059, 0.1039, 0.6121, 0.3942, 0.6194, 0.3494, 0.6303, 0.3737, 0.6265, 0.4028, 0.6071, 0.4425, 0.6121, 0.3942, 0.6265, 0.4028, 0.6203, 0.4366, 0.5986, 0.336, 0.6036, 0.3083, 0.6167, 0.3196, 0.6194, 0.3494, 0.5915, 0.3808, 0.5986, 0.336, 0.6194, 0.3494, 0.6121, 0.3942, 0.5851, 0.4244, 0.5915, 0.3808, 0.6121, 0.3942, 0.6071, 0.4425, 0.5799, 0.4605, 0.5851, 0.4244, 0.6071, 0.4425, 0.5974, 0.4671, 0.577, 0.3187, 0.588, 0.2991, 0.6036, 0.3083, 0.5986, 0.336, 0.571, 0.3659, 0.577, 0.3187, 0.5986, 0.336, 0.5915, 0.3808, 0.5645, 0.4093, 0.571, 0.3659, 0.5915, 0.3808, 0.5851, 0.4244, 0.5593, 0.4399, 0.5645, 0.4093, 0.5851, 0.4244, 0.5799, 0.4605, 0.5537, 0.3531, 0.5597, 0.3223, 0.577, 0.3187, 0.571, 0.3659, 0.55, 0.3988, 0.5537, 0.3531, 0.571, 0.3659, 0.5645, 0.4093, 0.5489, 0.4247, 0.55, 0.3988, 0.5645, 0.4093, 0.5593, 0.4399, 0.6296, 0.3384, 0.6325, 0.2992, 0.649, 0.3182, 0.6455, 0.3596, 0.6296, 0.3384, 0.6194, 0.3494, 0.6167, 0.3196, 0.6325, 0.2992, 0.6194, 0.3494, 0.6296, 0.3384, 0.6455, 0.3596, 0.6303, 0.3737, 0.6134, 0.4664, 0.6071, 0.4425, 0.6203, 0.4366, 0.6282, 0.4555, 0.6022, 0.4889, 0.6134, 0.4664, 0.6282, 0.4555, 0.6251, 0.5001, 0.6022, 0.4889, 0.5974, 0.4671, 0.6071, 0.4425, 0.6134, 0.4664, 0.5966, 0.5303, 0.6022, 0.4889, 0.6251, 0.5001, 0.6123, 0.5327, 0.609, 0.2803, 0.6163, 0.2491, 0.635, 0.2645, 0.6325, 0.2992, 0.6036, 0.3083, 0.609, 0.2803, 0.6325, 0.2992, 0.6167, 0.3196, 0.5762, 0.4859, 0.5799, 0.4605, 0.5974, 0.4671, 0.6022, 0.4889, 0.5713, 0.5186, 0.5762, 0.4859, 0.6022, 0.4889, 0.5966, 0.5303, 0.5833, 0.2718, 0.5894, 0.2342, 0.6163, 0.2491, 0.609, 0.2803, 0.588, 0.2991, 0.5833, 0.2718, 0.609, 0.2803, 0.6036, 0.3083, 0.577, 0.3187, 0.5714, 0.2963, 0.5833, 0.2718, 0.588, 0.2991, 0.5547, 0.464, 0.5593, 0.4399, 0.5799, 0.4605, 0.5762, 0.4859, 0.5479, 0.4963, 0.5547, 0.464, 0.5762, 0.4859, 0.5713, 0.5186, 0.5588, 0.2527, 0.5736, 0.2289, 0.5894, 0.2342, 0.5833, 0.2718, 0.5529, 0.2995, 0.5588, 0.2527, 0.5833, 0.2718, 0.5714, 0.2963, 0.5597, 0.3223, 0.5529, 0.2995, 0.5714, 0.2963, 0.577, 0.3187, 0.5537, 0.3531, 0.5413, 0.3436, 0.5529, 0.2995, 0.5597, 0.3223, 0.55, 0.3988, 0.5373, 0.3892, 0.5413, 0.3436, 0.5537, 0.3531, 0.5489, 0.4247, 0.5343, 0.4349, 0.5373, 0.3892, 0.55, 0.3988, 0.5343, 0.4349, 0.5489, 0.4247, 0.5593, 0.4399, 0.5547, 0.464, 0.533, 0.477, 0.5343, 0.4349, 0.5547, 0.464, 0.5479, 0.4963, 0.5343, 0.2852, 0.5393, 0.26, 0.5588, 0.2527, 0.5529, 0.2995, 0.5261, 0.3313, 0.5343, 0.2852, 0.5529, 0.2995, 0.5413, 0.3436, 0.5206, 0.3777, 0.5261, 0.3313, 0.5413, 0.3436, 0.5373, 0.3892, 0.5186, 0.4096, 0.5206, 0.3777, 0.5373, 0.3892, 0.5343, 0.4349, 0.6506, 0.2804, 0.6496, 0.2522, 0.6667, 0.2659, 0.6653, 0.3024, 0.6506, 0.2804, 0.6325, 0.2992, 0.635, 0.2645, 0.6496, 0.2522, 0.6325, 0.2992, 0.6506, 0.2804, 0.6653, 0.3024, 0.649, 0.3182, 0.5939, 0.5686, 0.5966, 0.5303, 0.6123, 0.5327, 0.6179, 0.568, 0.5915, 0.6033, 0.5939, 0.5686, 0.6179, 0.568, 0.6084, 0.6123, 0.5653, 0.5558, 0.5713, 0.5186, 0.5966, 0.5303, 0.5939, 0.5686, 0.561, 0.5798, 0.5653, 0.5558, 0.5939, 0.5686, 0.5915, 0.6033, 0.5379, 0.533, 0.5479, 0.4963, 0.5713, 0.5186, 0.5653, 0.5558, 0.5418, 0.5619, 0.5379, 0.533, 0.5653, 0.5558, 0.561, 0.5798, 0.5588, 0.2527, 0.5483, 0.219, 0.5678, 0.2062, 0.5736, 0.2289, 0.533, 0.477, 0.517, 0.4819, 0.5168, 0.4472, 0.5343, 0.4349, 0.517, 0.4819, 0.533, 0.477, 0.5479, 0.4963, 0.5379, 0.533, 0.5393, 0.26, 0.5307, 0.2376, 0.5483, 0.219, 0.5588, 0.2527, 0.5343, 0.2852, 0.5164, 0.2672, 0.5307, 0.2376, 0.5393, 0.26, 0.5261, 0.3313, 0.5038, 0.3106, 0.5164, 0.2672, 0.5343, 0.2852, 0.5206, 0.3777, 0.4996, 0.3638, 0.5038, 0.3106, 0.5261, 0.3313, 0.5186, 0.4096, 0.5045, 0.4212, 0.4996, 0.3638, 0.5206, 0.3777, 0.5045, 0.4212, 0.5186, 0.4096, 0.5343, 0.4349, 0.5168, 0.4472, 0.4999, 0.4587, 0.5045, 0.4212, 0.5168, 0.4472, 0.517, 0.4819, 0.4898, 0.3403, 0.4918, 0.319, 0.5038, 0.3106, 0.4996, 0.3638, 0.587, 0.651, 0.5915, 0.6033, 0.6084, 0.6123, 0.6198, 0.6583, 0.5767, 0.7153, 0.587, 0.651, 0.6198, 0.6583, 0.6118, 0.7286, 0.5485, 0.6379, 0.561, 0.5798, 0.5915, 0.6033, 0.587, 0.651, 0.5415, 0.7043, 0.5485, 0.6379, 0.587, 0.651, 0.5767, 0.7153, 0.5418, 0.5619, 0.5226, 0.5775, 0.5203, 0.5437, 0.5379, 0.533, 0.5226, 0.5775, 0.5418, 0.5619, 0.561, 0.5798, 0.5485, 0.6379, 0.5483, 0.219, 0.5316, 0.1759, 0.5552, 0.1636, 0.5678, 0.2062, 0.5004, 0.5128, 0.517, 0.4819, 0.5379, 0.533, 0.5203, 0.5437, 0.5014, 0.5519, 0.5004, 0.5128, 0.5203, 0.5437, 0.5226, 0.5775, 0.5307, 0.2376, 0.5121, 0.1974, 0.5316, 0.1759, 0.5483, 0.219, 0.5164, 0.2672, 0.4914, 0.2448, 0.5121, 0.1974, 0.5307, 0.2376, 0.5038, 0.3106, 0.4928, 0.2813, 0.4914, 0.2448, 0.5164, 0.2672, 0.5045, 0.4212, 0.4811, 0.411, 0.4772, 0.3667, 0.4996, 0.3638, 0.4999, 0.4587, 0.4873, 0.4604, 0.4811, 0.411, 0.5045, 0.4212, 0.4873, 0.4604, 0.4999, 0.4587, 0.517, 0.4819, 0.5004, 0.5128, 0.4813, 0.2918, 0.4786, 0.2556, 0.4914, 0.2448, 0.4928, 0.2813, 0.4918, 0.319, 0.4813, 0.2918, 0.4928, 0.2813, 0.5038, 0.3106, 0.4898, 0.3403, 0.4766, 0.3376, 0.4813, 0.2918, 0.4918, 0.319, 0.4766, 0.3376, 0.4898, 0.3403, 0.4996, 0.3638, 0.4772, 0.3667, 0.5415, 0.7043, 0.5205, 0.6982, 0.5257, 0.6668, 0.5485, 0.6379, 0.4992, 0.6317, 0.5226, 0.5775, 0.5485, 0.6379, 0.5257, 0.6668, 0.4935, 0.6984, 0.4992, 0.6317, 0.5257, 0.6668, 0.5205, 0.6982, 0.5316, 0.1759, 0.5087, 0.1357, 0.5401, 0.1196, 0.5552, 0.1636, 0.5014, 0.5519, 0.4857, 0.5656, 0.4751, 0.5073, 0.5004, 0.5128, 0.4857, 0.5656, 0.5014, 0.5519, 0.5226, 0.5775, 0.4992, 0.6317, 0.5121, 0.1974, 0.4865, 0.1616, 0.5087, 0.1357, 0.5316, 0.1759, 0.4914, 0.2448, 0.4658, 0.2064, 0.4865, 0.1616, 0.5121, 0.1974, 0.4811, 0.411, 0.4588, 0.4015, 0.4513, 0.3325, 0.4772, 0.3667, 0.4873, 0.4604, 0.4653, 0.4533, 0.4588, 0.4015, 0.4811, 0.411, 0.4653, 0.4533, 0.4873, 0.4604, 0.5004, 0.5128, 0.4751, 0.5073, 0.4786, 0.2556, 0.4585, 0.2353, 0.4658, 0.2064, 0.4914, 0.2448, 0.4813, 0.2918, 0.4517, 0.275, 0.4585, 0.2353, 0.4786, 0.2556, 0.4517, 0.275, 0.4573, 0.3188, 0.4513, 0.3325, 0.4397, 0.2901, 0.4766, 0.3376, 0.4573, 0.3188, 0.4517, 0.275, 0.4813, 0.2918, 0.4573, 0.3188, 0.4766, 0.3376, 0.4772, 0.3667, 0.4513, 0.3325, 0.7357, 0.1591, 0.7563, 0.1781, 0.7475, 0.2352, 0.7333, 0.2059, 0.4935, 0.6984, 0.4613, 0.6947, 0.4655, 0.6438, 0.4992, 0.6317, 0.5259, 0.0807, 0.4757, 0.08681, 0.5129, 0.04304, 0.6109, 0.06057, 0.5087, 0.1357, 0.4757, 0.08681, 0.5259, 0.0807, 0.5401, 0.1196, 0.4857, 0.5656, 0.4493, 0.6202, 0.4468, 0.4958, 0.4751, 0.5073, 0.4493, 0.6202, 0.4857, 0.5656, 0.4992, 0.6317, 0.4655, 0.6438, 0.4375, 0.6947, 0.4493, 0.6202, 0.4655, 0.6438, 0.4613, 0.6947, 0.4865, 0.1616, 0.446, 0.1329, 0.4757, 0.08681, 0.5087, 0.1357, 0.4658, 0.2064, 0.4325, 0.1865, 0.446, 0.1329, 0.4865, 0.1616, 0.4513, 0.3325, 0.426, 0.3116, 0.4267, 0.2532, 0.4397, 0.2901, 0.4588, 0.4015, 0.4351, 0.391, 0.426, 0.3116, 0.4513, 0.3325, 0.4351, 0.391, 0.4515, 0.4448, 0.4468, 0.4958, 0.4313, 0.4224, 0.4653, 0.4533, 0.4515, 0.4448, 0.4351, 0.391, 0.4588, 0.4015, 0.4515, 0.4448, 0.4653, 0.4533, 0.4751, 0.5073, 0.4468, 0.4958, 0.4585, 0.2353, 0.4388, 0.2248, 0.4325, 0.1865, 0.4658, 0.2064, 0.4388, 0.2248, 0.4376, 0.2488, 0.4267, 0.2532, 0.4325, 0.1865, 0.4517, 0.275, 0.4376, 0.2488, 0.4388, 0.2248, 0.4585, 0.2353, 0.4376, 0.2488, 0.4517, 0.275, 0.4397, 0.2901, 0.4267, 0.2532, 0.7904, 0.1613, 0.7563, 0.1781, 0.7357, 0.1591, 0.762, 0.1308, 0.7563, 0.1781, 0.7904, 0.1613, 0.7766, 0.2172, 0.7475, 0.2352, 0.7904, 0.1613, 0.8131, 0.2063, 0.7859, 0.2615, 0.7766, 0.2172, 0.7619, 0.08671, 0.8177, 0.08553, 0.7904, 0.1613, 0.762, 0.1308, 0.7116, 0.03883, 0.8994, 0.01227, 0.8177, 0.08553, 0.7619, 0.08671, 0.5129, 0.04304, 0.8994, 0.01227, 0.7116, 0.03883, 0.6109, 0.06057, 0.4757, 0.08681, 0.3836, 0.08167, 0.06972, 0.01227, 0.5129, 0.04304, 0.4468, 0.4958, 0.3961, 0.5217, 0.3914, 0.4249, 0.4313, 0.4224, 0.4493, 0.6202, 0.3988, 0.6393, 0.3961, 0.5217, 0.4468, 0.4958, 0.4375, 0.6947, 0.3981, 0.6944, 0.3988, 0.6393, 0.4493, 0.6202, 0.446, 0.1329, 0.413, 0.1216, 0.3836, 0.08167, 0.4757, 0.08681, 0.413, 0.1216, 0.3832, 0.1499, 0.3585, 0.1188, 0.3836, 0.08167, 0.4325, 0.1865, 0.3832, 0.1499, 0.413, 0.1216, 0.446, 0.1329, 0.4267, 0.2532, 0.3813, 0.2301, 0.3832, 0.1499, 0.4325, 0.1865, 0.426, 0.3116, 0.3844, 0.3028, 0.3813, 0.2301, 0.4267, 0.2532, 0.4351, 0.391, 0.388, 0.3708, 0.3844, 0.3028, 0.426, 0.3116, 0.388, 0.3708, 0.4351, 0.391, 0.4313, 0.4224, 0.3914, 0.4249, 0.5659, 0.7594, 0.5767, 0.7153, 0.6118, 0.7286, 0.6005, 0.7715, 0.5545, 0.8059, 0.5659, 0.7594, 0.6005, 0.7715, 0.5887, 0.8178, 0.5604, 0.8312, 0.5545, 0.8059, 0.5887, 0.8178, 0.569, 0.8342, 0.5336, 0.7518, 0.5415, 0.7043, 0.5767, 0.7153, 0.5659, 0.7594, 0.532, 0.7851, 0.5336, 0.7518, 0.5659, 0.7594, 0.5545, 0.8059, 0.5604, 0.8312, 0.5361, 0.8582, 0.5369, 0.8195, 0.5545, 0.8059, 0.5361, 0.8582, 0.5604, 0.8312, 0.569, 0.8342, 0.575, 0.8717, 0.5365, 0.8905, 0.5361, 0.8582, 0.575, 0.8717, 0.5479, 0.8946, 0.5336, 0.7518, 0.5131, 0.7472, 0.5205, 0.6982, 0.5415, 0.7043, 0.532, 0.7851, 0.5123, 0.7992, 0.5131, 0.7472, 0.5336, 0.7518, 0.5123, 0.7992, 0.532, 0.7851, 0.5545, 0.8059, 0.5369, 0.8195, 0.495, 0.8346, 0.5123, 0.7992, 0.5369, 0.8195, 0.5361, 0.8582, 0.4856, 0.7454, 0.4935, 0.6984, 0.5205, 0.6982, 0.5131, 0.7472, 0.4793, 0.792, 0.4856, 0.7454, 0.5131, 0.7472, 0.5123, 0.7992, 0.4756, 0.8168, 0.4793, 0.792, 0.5123, 0.7992, 0.495, 0.8346, 0.5365, 0.8905, 0.5056, 0.9037, 0.5052, 0.8792, 0.5361, 0.8582, 0.5056, 0.9037, 0.5365, 0.8905, 0.5479, 0.8946, 0.5587, 0.9228, 0.4681, 0.8632, 0.495, 0.8346, 0.5361, 0.8582, 0.5052, 0.8792, 0.4631, 0.8866, 0.4681, 0.8632, 0.5052, 0.8792, 0.5056, 0.9037, 0.4856, 0.7454, 0.4572, 0.7402, 0.4613, 0.6947, 0.4935, 0.6984, 0.4793, 0.792, 0.4448, 0.7904, 0.4572, 0.7402, 0.4856, 0.7454, 0.4756, 0.8168, 0.4514, 0.8275, 0.4448, 0.7904, 0.4793, 0.792, 0.4514, 0.8275, 0.4756, 0.8168, 0.495, 0.8346, 0.4681, 0.8632, 0.435, 0.7386, 0.4375, 0.6947, 0.4613, 0.6947, 0.4572, 0.7402, 0.4286, 0.7723, 0.435, 0.7386, 0.4572, 0.7402, 0.4448, 0.7904, 0.4504, 0.9376, 0.5056, 0.9037, 0.5587, 0.9228, 0.5248, 0.9697, 0.4631, 0.8866, 0.4211, 0.8912, 0.4299, 0.8669, 0.4681, 0.8632, 0.4211, 0.8912, 0.4631, 0.8866, 0.5056, 0.9037, 0.4504, 0.9376, 0.4514, 0.8275, 0.4095, 0.8467, 0.4039, 0.8072, 0.4448, 0.7904, 0.4095, 0.8467, 0.4514, 0.8275, 0.4681, 0.8632, 0.4299, 0.8669, 0.3983, 0.8726, 0.4095, 0.8467, 0.4299, 0.8669, 0.4211, 0.8912, 0.435, 0.7386, 0.3989, 0.7386, 0.3981, 0.6944, 0.4375, 0.6947, 0.4286, 0.7723, 0.4018, 0.7843, 0.3989, 0.7386, 0.435, 0.7386, 0.4018, 0.7843, 0.4286, 0.7723, 0.4448, 0.7904, 0.4039, 0.8072, 0.8034, 0.784, 0.767, 0.7798, 0.7696, 0.7384, 0.8062, 0.7392, 0.8127, 0.6749, 0.7728, 0.6719, 0.7892, 0.6376, 0.8019, 0.6394, 0.808, 0.712, 0.7708, 0.7115, 0.7728, 0.6719, 0.8127, 0.6749, 0.7708, 0.7115, 0.808, 0.712, 0.8062, 0.7392, 0.7696, 0.7384, 0.7713, 0.583, 0.8196, 0.5913, 0.8019, 0.6394, 0.7892, 0.6376, 0.8196, 0.5913, 0.8309, 0.6441, 0.8127, 0.6749, 0.8019, 0.6394, 0.8281, 0.3518, 0.793, 0.3447, 0.7859, 0.2615, 0.8309, 0.2631, 0.8116, 0.4486, 0.8281, 0.3518, 0.8394, 0.393, 0.8343, 0.4662, 0.8116, 0.4486, 0.7885, 0.4436, 0.793, 0.3447, 0.8281, 0.3518, 0.806, 0.5175, 0.8116, 0.4486, 0.8343, 0.4662, 0.8196, 0.5913, 0.806, 0.5175, 0.7864, 0.5137, 0.7885, 0.4436, 0.8116, 0.4486, 0.7864, 0.5137, 0.806, 0.5175, 0.8196, 0.5913, 0.7713, 0.583, 0.8428, 0.7873, 0.8034, 0.784, 0.8062, 0.7392, 0.8317, 0.7457, 0.8469, 0.7336, 0.808, 0.712, 0.8127, 0.6749, 0.8525, 0.6955, 0.808, 0.712, 0.8469, 0.7336, 0.8317, 0.7457, 0.8062, 0.7392, 0.01728, 0.7336, 0.02842, 0.7728, 0.0132, 0.7873, 0.00211, 0.7457, 0.03305, 0.4878, 0.004652, 0.4662, 0.009769, 0.393, 0.02916, 0.3942, 0.8644, 0.5878, 0.8196, 0.5913, 0.8343, 0.4662, 0.8627, 0.4878, 0.8601, 0.6593, 0.8309, 0.6441, 0.8196, 0.5913, 0.8644, 0.5878, 0.8309, 0.6441, 0.8601, 0.6593, 0.8525, 0.6955, 0.8127, 0.6749, 0.03261, 0.32, 0.001291, 0.2631, 0.01678, 0.2338, 0.04312, 0.2613, 0.01853, 0.3472, 0.03261, 0.32, 0.03775, 0.3549, 0.02916, 0.3942, 0.8482, 0.3472, 0.8281, 0.3518, 0.8309, 0.2631, 0.8622, 0.32, 0.8281, 0.3518, 0.8482, 0.3472, 0.8588, 0.3942, 0.8394, 0.393, 0.05059, 0.7367, 0.01728, 0.7336, 0.02287, 0.6955, 0.04664, 0.7059, 0.05214, 0.7862, 0.02842, 0.7728, 0.01728, 0.7336, 0.05059, 0.7367, 0.02842, 0.7728, 0.05214, 0.7862, 0.03341, 0.8001, 0.0132, 0.7873, 0.0554, 0.4311, 0.02916, 0.3942, 0.03775, 0.3549, 0.05741, 0.3705, 0.0593, 0.5018, 0.03305, 0.4878, 0.02916, 0.3942, 0.0554, 0.4311, 0.07011, 0.5794, 0.0348, 0.5878, 0.03305, 0.4878, 0.0593, 0.5018, 0.07489, 0.6703, 0.03042, 0.6593, 0.0348, 0.5878, 0.07011, 0.5794, 0.03042, 0.6593, 0.07489, 0.6703, 0.04664, 0.7059, 0.02287, 0.6955, 0.07489, 0.6703, 0.08481, 0.7275, 0.05059, 0.7367, 0.04664, 0.7059, 0.08481, 0.7275, 0.08589, 0.7792, 0.05214, 0.7862, 0.05059, 0.7367, 0.0603, 0.337, 0.03261, 0.32, 0.04312, 0.2613, 0.06829, 0.2938, 0.03261, 0.32, 0.0603, 0.337, 0.05741, 0.3705, 0.03775, 0.3549, 0.1006, 0.6793, 0.1027, 0.697, 0.08481, 0.7275, 0.07489, 0.6703, 0.07882, 0.4431, 0.0554, 0.4311, 0.05741, 0.3705, 0.07961, 0.3985, 0.08358, 0.5053, 0.0593, 0.5018, 0.0554, 0.4311, 0.07882, 0.4431, 0.09379, 0.5674, 0.07011, 0.5794, 0.0593, 0.5018, 0.08358, 0.5053, 0.09486, 0.626, 0.07489, 0.6703, 0.07011, 0.5794, 0.09379, 0.5674, 0.1066, 0.7751, 0.08589, 0.7792, 0.08481, 0.7275, 0.1045, 0.7388, 0.08271, 0.3667, 0.0603, 0.337, 0.06829, 0.2938, 0.09017, 0.3261, 0.0603, 0.337, 0.08271, 0.3667, 0.07961, 0.3985, 0.05741, 0.3705, 0.1068, 0.5835, 0.118, 0.6413, 0.09486, 0.626, 0.09379, 0.5674, 0.118, 0.6413, 0.1006, 0.6793, 0.07489, 0.6703, 0.09486, 0.626, 0.1241, 0.7105, 0.1027, 0.697, 0.1006, 0.6793, 0.118, 0.6413, 0.1027, 0.697, 0.1241, 0.7105, 0.1045, 0.7388, 0.08481, 0.7275, 0.1241, 0.7105, 0.1395, 0.7642, 0.1066, 0.7751, 0.1045, 0.7388, 0.09359, 0.4468, 0.07882, 0.4431, 0.07961, 0.3985, 0.09045, 0.4159, 0.09927, 0.5043, 0.08358, 0.5053, 0.07882, 0.4431, 0.09359, 0.4468, 0.1028, 0.5395, 0.09379, 0.5674, 0.08358, 0.5053, 0.09927, 0.5043, 0.1053, 0.3917, 0.08271, 0.3667, 0.09017, 0.3261, 0.1047, 0.3479, 0.08271, 0.3667, 0.1053, 0.3917, 0.09045, 0.4159, 0.07961, 0.3985, 0.1053, 0.3917, 0.1075, 0.4457, 0.09359, 0.4468, 0.09045, 0.4159, 0.1075, 0.4457, 0.1128, 0.5008, 0.09927, 0.5043, 0.09359, 0.4468, 0.1128, 0.5008, 0.1234, 0.5572, 0.1028, 0.5395, 0.09927, 0.5043, 0.1234, 0.5572, 0.1068, 0.5835, 0.09379, 0.5674, 0.1028, 0.5395, 0.1348, 0.601, 0.118, 0.6413, 0.1068, 0.5835, 0.1234, 0.5572, 0.1227, 0.4433, 0.1075, 0.4457, 0.1053, 0.3917, 0.1207, 0.4094, 0.1282, 0.4953, 0.1128, 0.5008, 0.1075, 0.4457, 0.1227, 0.4433, 0.135, 0.5362, 0.1234, 0.5572, 0.1128, 0.5008, 0.1282, 0.4953, 0.8016, 0.8305, 0.7622, 0.8241, 0.767, 0.7798, 0.8034, 0.784, 0.8008, 0.8741, 0.7536, 0.8685, 0.7622, 0.8241, 0.8016, 0.8305, 0.8005, 0.8985, 0.7466, 0.8916, 0.7536, 0.8685, 0.8008, 0.8741, 0.7987, 0.939, 0.7272, 0.9281, 0.7466, 0.8916, 0.8005, 0.8985, 0.7586, 0.9611, 0.7326, 0.9571, 0.7272, 0.9281, 0.7987, 0.939, 0.8374, 0.964, 0.805, 0.9854, 0.7586, 0.9611, 0.7987, 0.939, 0.805, 0.9854, 0.6698, 0.9642, 0.7326, 0.9571, 0.7586, 0.9611, 0.3439, 0.9951, 0.5248, 0.9697, 0.6698, 0.9642, 0.805, 0.9854, 0.8442, 0.8298, 0.8016, 0.8305, 0.8034, 0.784, 0.8428, 0.7873, 0.8334, 0.8663, 0.8008, 0.8741, 0.8016, 0.8305, 0.8442, 0.8298, 0.03259, 0.843, 0.02552, 0.8829, 0.003735, 0.8663, 0.01461, 0.8298, 0.8552, 0.8829, 0.8005, 0.8985, 0.8008, 0.8741, 0.8334, 0.8663, 0.8735, 0.9199, 0.7987, 0.939, 0.8005, 0.8985, 0.8552, 0.8829, 0.9234, 0.9492, 0.8374, 0.964, 0.7987, 0.939, 0.8735, 0.9199, 0.9458, 0.9716, 0.805, 0.9854, 0.8374, 0.964, 0.9234, 0.9492, 0.1652, 0.9424, 0.2055, 0.9579, 0.1162, 0.9716, 0.09373, 0.9492, 0.9644, 0.9708, 0.9952, 0.9932, 0.805, 0.9854, 0.9458, 0.9716, 0.03403, 0.8084, 0.01461, 0.8298, 0.0132, 0.7873, 0.03341, 0.8001, 0.05214, 0.7862, 0.05788, 0.827, 0.03403, 0.8084, 0.03341, 0.8001, 0.05788, 0.827, 0.03259, 0.843, 0.01461, 0.8298, 0.03403, 0.8084, 0.07134, 0.8759, 0.02552, 0.8829, 0.03259, 0.843, 0.05788, 0.827, 0.07609, 0.903, 0.04385, 0.9199, 0.02552, 0.8829, 0.07134, 0.8759, 0.08589, 0.7792, 0.09181, 0.8221, 0.05788, 0.827, 0.05214, 0.7862, 0.09181, 0.8221, 0.1116, 0.8695, 0.07134, 0.8759, 0.05788, 0.827, 0.1116, 0.8695, 0.112, 0.9118, 0.07609, 0.903, 0.07134, 0.8759, 0.112, 0.9118, 0.09373, 0.9492, 0.04385, 0.9199, 0.07609, 0.903, 0.1576, 0.8759, 0.1816, 0.9075, 0.112, 0.9118, 0.1116, 0.8695, 0.1816, 0.9075, 0.1652, 0.9424, 0.09373, 0.9492, 0.112, 0.9118, 0.2152, 0.9306, 0.2055, 0.9579, 0.1652, 0.9424, 0.1816, 0.9075, 0.1133, 0.8186, 0.09181, 0.8221, 0.08589, 0.7792, 0.1066, 0.7751, 0.1254, 0.8491, 0.1116, 0.8695, 0.09181, 0.8221, 0.1133, 0.8186, 0.1395, 0.7642, 0.1505, 0.8092, 0.1133, 0.8186, 0.1066, 0.7751, 0.1505, 0.8092, 0.1658, 0.8559, 0.1254, 0.8491, 0.1133, 0.8186, 0.1658, 0.8559, 0.1576, 0.8759, 0.1116, 0.8695, 0.1254, 0.8491, 0.1909, 0.8696, 0.1816, 0.9075, 0.1576, 0.8759, 0.1658, 0.8559, 0.1532, 0.1018, 0.1542, 0.135, 0.09586, 0.1567, 0.09595, 0.1195, 0.1982, 0.1061, 0.2013, 0.1362, 0.1542, 0.135, 0.1532, 0.1018, 0.09586, 0.1567, 0.1184, 0.2033, 0.09008, 0.2364, 0.07538, 0.2001, 0.1542, 0.135, 0.1573, 0.1849, 0.1184, 0.2033, 0.09586, 0.1567, 0.2013, 0.1362, 0.1976, 0.1863, 0.1573, 0.1849, 0.1542, 0.135, 0.1184, 0.2033, 0.1312, 0.249, 0.1114, 0.2704, 0.09008, 0.2364, 0.1573, 0.1849, 0.1615, 0.2333, 0.1312, 0.249, 0.1184, 0.2033, 0.1976, 0.1863, 0.1862, 0.2317, 0.1615, 0.2333, 0.1573, 0.1849, 0.1312, 0.249, 0.1373, 0.277, 0.1227, 0.2866, 0.1114, 0.2704, 0.1615, 0.2333, 0.1639, 0.2624, 0.1373, 0.277, 0.1312, 0.249, 0.1862, 0.2317, 0.1794, 0.2557, 0.1639, 0.2624, 0.1615, 0.2333, 0.8171, 0.2074, 0.846, 0.179, 0.8464, 0.2338, 0.8309, 0.2631, 0.8171, 0.2074, 0.8131, 0.2063, 0.7904, 0.1613, 0.846, 0.179, 0.8131, 0.2063, 0.8171, 0.2074, 0.8309, 0.2631, 0.7859, 0.2615, 0.8177, 0.08553, 0.8906, 0.1158, 0.846, 0.179, 0.7904, 0.1613, 0.1541, 0.07145, 0.1532, 0.1018, 0.09595, 0.1195, 0.06099, 0.1158, 0.8994, 0.01227, 0.9838, 0.07145, 0.8906, 0.1158, 0.8177, 0.08553, 0.2639, 0.103, 0.1982, 0.1061, 0.1532, 0.1018, 0.1541, 0.07145, 0.3836, 0.08167, 0.2639, 0.103, 0.1541, 0.07145, 0.06972, 0.01227, 0.3585, 0.1188, 0.3275, 0.1259, 0.2639, 0.103, 0.3836, 0.08167, 0.3961, 0.5217, 0.3485, 0.5197, 0.364, 0.4453, 0.3914, 0.4249, 0.3988, 0.6393, 0.3488, 0.6315, 0.3485, 0.5197, 0.3961, 0.5217, 0.3981, 0.6944, 0.3549, 0.698, 0.3488, 0.6315, 0.3988, 0.6393, 0.3195, 0.1833, 0.29, 0.1489, 0.2639, 0.103, 0.3275, 0.1259, 0.3832, 0.1499, 0.3195, 0.1833, 0.3275, 0.1259, 0.3585, 0.1188, 0.3813, 0.2301, 0.3427, 0.2464, 0.3195, 0.1833, 0.3832, 0.1499, 0.3844, 0.3028, 0.3507, 0.3177, 0.3427, 0.2464, 0.3813, 0.2301, 0.388, 0.3708, 0.3462, 0.4054, 0.3507, 0.3177, 0.3844, 0.3028, 0.3462, 0.4054, 0.388, 0.3708, 0.3914, 0.4249, 0.364, 0.4453, 0.3383, 0.479, 0.3462, 0.4054, 0.364, 0.4453, 0.3485, 0.5197, 0.3256, 0.2652, 0.3151, 0.2366, 0.3195, 0.1833, 0.3427, 0.2464, 0.3341, 0.3313, 0.3256, 0.2652, 0.3427, 0.2464, 0.3507, 0.3177, 0.3328, 0.3789, 0.3341, 0.3313, 0.3507, 0.3177, 0.3462, 0.4054, 0.01633, 0.179, 0.05861, 0.2054, 0.04312, 0.2613, 0.01678, 0.2338, 0.06764, 0.1559, 0.09586, 0.1567, 0.07538, 0.2001, 0.05861, 0.2054, 0.06764, 0.1559, 0.06099, 0.1158, 0.09595, 0.1195, 0.09586, 0.1567, 0.06099, 0.1158, 0.06764, 0.1559, 0.05861, 0.2054, 0.01633, 0.179, 0.2639, 0.103, 0.2322, 0.1483, 0.2013, 0.1362, 0.1982, 0.1061, 0.3488, 0.6315, 0.3105, 0.6079, 0.3223, 0.5532, 0.3485, 0.5197, 0.3549, 0.698, 0.3126, 0.7019, 0.3105, 0.6079, 0.3488, 0.6315, 0.29, 0.1489, 0.2635, 0.1764, 0.2322, 0.1483, 0.2639, 0.103, 0.3195, 0.1833, 0.2858, 0.2145, 0.2635, 0.1764, 0.29, 0.1489, 0.3383, 0.479, 0.3132, 0.5008, 0.3223, 0.4371, 0.3462, 0.4054, 0.3132, 0.5008, 0.3383, 0.479, 0.3485, 0.5197, 0.3223, 0.5532, 0.303, 0.5611, 0.3132, 0.5008, 0.3223, 0.5532, 0.3105, 0.6079, 0.3151, 0.2366, 0.297, 0.2451, 0.2858, 0.2145, 0.3195, 0.1833, 0.3256, 0.2652, 0.3064, 0.2868, 0.297, 0.2451, 0.3151, 0.2366, 0.3341, 0.3313, 0.3142, 0.3486, 0.3064, 0.2868, 0.3256, 0.2652, 0.3328, 0.3789, 0.3151, 0.4163, 0.3142, 0.3486, 0.3341, 0.3313, 0.3151, 0.4163, 0.3328, 0.3789, 0.3462, 0.4054, 0.3223, 0.4371, 0.3064, 0.4615, 0.3151, 0.4163, 0.3223, 0.4371, 0.3132, 0.5008, 0.07754, 0.2587, 0.05861, 0.2054, 0.07538, 0.2001, 0.09008, 0.2364, 0.05861, 0.2054, 0.07754, 0.2587, 0.06829, 0.2938, 0.04312, 0.2613, 0.2322, 0.1483, 0.2183, 0.1935, 0.1976, 0.1863, 0.2013, 0.1362, 0.276, 0.6224, 0.2853, 0.7001, 0.2575, 0.7156, 0.2572, 0.6607, 0.3126, 0.7019, 0.2853, 0.7001, 0.276, 0.6224, 0.3105, 0.6079, 0.2635, 0.1764, 0.2407, 0.2148, 0.2183, 0.1935, 0.2322, 0.1483, 0.2858, 0.2145, 0.2603, 0.2443, 0.2407, 0.2148, 0.2635, 0.1764, 0.303, 0.5611, 0.2852, 0.5609, 0.2903, 0.5001, 0.3132, 0.5008, 0.2852, 0.5609, 0.303, 0.5611, 0.3105, 0.6079, 0.276, 0.6224, 0.297, 0.2451, 0.2706, 0.2694, 0.2603, 0.2443, 0.2858, 0.2145, 0.3064, 0.2868, 0.2831, 0.3149, 0.2706, 0.2694, 0.297, 0.2451, 0.3142, 0.3486, 0.2908, 0.37, 0.2831, 0.3149, 0.3064, 0.2868, 0.3151, 0.4163, 0.2929, 0.4382, 0.2908, 0.37, 0.3142, 0.3486, 0.2929, 0.4382, 0.301, 0.4639, 0.2903, 0.5001, 0.2853, 0.4697, 0.3064, 0.4615, 0.301, 0.4639, 0.2929, 0.4382, 0.3151, 0.4163, 0.301, 0.4639, 0.3064, 0.4615, 0.3132, 0.5008, 0.2903, 0.5001, 0.1005, 0.2917, 0.07754, 0.2587, 0.09008, 0.2364, 0.1114, 0.2704, 0.07754, 0.2587, 0.1005, 0.2917, 0.09017, 0.3261, 0.06829, 0.2938, 0.1475, 0.6476, 0.1638, 0.6827, 0.1241, 0.7105, 0.118, 0.6413, 0.1638, 0.6827, 0.1764, 0.7506, 0.1395, 0.7642, 0.1241, 0.7105, 0.201, 0.6751, 0.2186, 0.7362, 0.1764, 0.7506, 0.1638, 0.6827, 0.2345, 0.6477, 0.2376, 0.7024, 0.2186, 0.7362, 0.201, 0.6751, 0.2575, 0.7156, 0.2376, 0.7024, 0.2345, 0.6477, 0.2572, 0.6607, 0.2376, 0.7024, 0.2575, 0.7156, 0.2402, 0.7492, 0.2186, 0.7362, 0.2183, 0.1935, 0.2036, 0.2386, 0.1862, 0.2317, 0.1976, 0.1863, 0.2543, 0.5861, 0.276, 0.6224, 0.2572, 0.6607, 0.2345, 0.6477, 0.2407, 0.2148, 0.224, 0.2568, 0.2036, 0.2386, 0.2183, 0.1935, 0.2603, 0.2443, 0.2416, 0.2831, 0.224, 0.2568, 0.2407, 0.2148, 0.2903, 0.5001, 0.2659, 0.5194, 0.2698, 0.4666, 0.2853, 0.4697, 0.2659, 0.5194, 0.2712, 0.5591, 0.2543, 0.5861, 0.2532, 0.5531, 0.2852, 0.5609, 0.2712, 0.5591, 0.2659, 0.5194, 0.2903, 0.5001, 0.2712, 0.5591, 0.2852, 0.5609, 0.276, 0.6224, 0.2543, 0.5861, 0.2706, 0.2694, 0.2515, 0.3057, 0.2416, 0.2831, 0.2603, 0.2443, 0.2831, 0.3149, 0.261, 0.3392, 0.2515, 0.3057, 0.2706, 0.2694, 0.2908, 0.37, 0.2685, 0.3899, 0.261, 0.3392, 0.2831, 0.3149, 0.2929, 0.4382, 0.2703, 0.4351, 0.2685, 0.3899, 0.2908, 0.37, 0.2703, 0.4351, 0.2929, 0.4382, 0.2853, 0.4697, 0.2698, 0.4666, 0.122, 0.3272, 0.1005, 0.2917, 0.1114, 0.2704, 0.1227, 0.2866, 0.1005, 0.2917, 0.122, 0.3272, 0.1047, 0.3479, 0.09017, 0.3261, 0.122, 0.3272, 0.1214, 0.3692, 0.1053, 0.3917, 0.1047, 0.3479, 0.1434, 0.5718, 0.1554, 0.6046, 0.1348, 0.601, 0.1234, 0.5572, 0.1554, 0.6046, 0.1475, 0.6476, 0.118, 0.6413, 0.1348, 0.601, 0.1705, 0.642, 0.1638, 0.6827, 0.1475, 0.6476, 0.1554, 0.6046, 0.1373, 0.277, 0.1429, 0.3057, 0.122, 0.3272, 0.1227, 0.2866, 0.1859, 0.5952, 0.192, 0.63, 0.1705, 0.642, 0.1554, 0.6046, 0.192, 0.63, 0.201, 0.6751, 0.1638, 0.6827, 0.1705, 0.642, 0.1639, 0.2624, 0.1673, 0.2918, 0.1429, 0.3057, 0.1373, 0.277, 0.2105, 0.5735, 0.2187, 0.6035, 0.192, 0.63, 0.1859, 0.5952, 0.2187, 0.6035, 0.2345, 0.6477, 0.201, 0.6751, 0.192, 0.63, 0.1794, 0.2557, 0.1923, 0.2876, 0.1673, 0.2918, 0.1639, 0.2624, 0.2036, 0.2386, 0.1923, 0.2876, 0.1794, 0.2557, 0.1862, 0.2317, 0.2335, 0.537, 0.2348, 0.5812, 0.2187, 0.6035, 0.2105, 0.5735, 0.2543, 0.5861, 0.2348, 0.5812, 0.2335, 0.537, 0.2532, 0.5531, 0.2348, 0.5812, 0.2543, 0.5861, 0.2345, 0.6477, 0.2187, 0.6035, 0.224, 0.2568, 0.2142, 0.287, 0.1923, 0.2876, 0.2036, 0.2386, 0.2142, 0.287, 0.2242, 0.3224, 0.2032, 0.3209, 0.1923, 0.2876, 0.2416, 0.2831, 0.2242, 0.3224, 0.2142, 0.287, 0.224, 0.2568, 0.2456, 0.4663, 0.2476, 0.5069, 0.2335, 0.537, 0.2327, 0.5011, 0.2659, 0.5194, 0.2476, 0.5069, 0.2456, 0.4663, 0.2698, 0.4666, 0.2476, 0.5069, 0.2659, 0.5194, 0.2532, 0.5531, 0.2335, 0.537, 0.2515, 0.3057, 0.2437, 0.3278, 0.2242, 0.3224, 0.2416, 0.2831, 0.2437, 0.3278, 0.2472, 0.3543, 0.2339, 0.3667, 0.2242, 0.3224, 0.261, 0.3392, 0.2472, 0.3543, 0.2437, 0.3278, 0.2515, 0.3057, 0.2472, 0.3543, 0.254, 0.4032, 0.2412, 0.4142, 0.2339, 0.3667, 0.2685, 0.3899, 0.254, 0.4032, 0.2472, 0.3543, 0.261, 0.3392, 0.254, 0.4032, 0.2584, 0.4319, 0.2456, 0.4663, 0.2412, 0.4142, 0.2703, 0.4351, 0.2584, 0.4319, 0.254, 0.4032, 0.2685, 0.3899, 0.2584, 0.4319, 0.2703, 0.4351, 0.2698, 0.4666, 0.2456, 0.4663, 0.1326, 0.3852, 0.1214, 0.3692, 0.122, 0.3272, 0.1358, 0.3519, 0.1214, 0.3692, 0.1326, 0.3852, 0.1207, 0.4094, 0.1053, 0.3917, 0.1326, 0.3852, 0.1425, 0.4402, 0.1227, 0.4433, 0.1207, 0.4094, 0.1425, 0.4402, 0.1479, 0.4814, 0.1282, 0.4953, 0.1227, 0.4433, 0.1479, 0.4814, 0.1508, 0.5426, 0.135, 0.5362, 0.1282, 0.4953, 0.1508, 0.5426, 0.1434, 0.5718, 0.1234, 0.5572, 0.135, 0.5362, 0.1613, 0.57, 0.1554, 0.6046, 0.1434, 0.5718, 0.1508, 0.5426, 0.1429, 0.3057, 0.1486, 0.3397, 0.1358, 0.3519, 0.122, 0.3272, 0.1486, 0.3397, 0.1544, 0.3769, 0.1326, 0.3852, 0.1358, 0.3519, 0.1544, 0.3769, 0.1596, 0.4143, 0.1425, 0.4402, 0.1326, 0.3852, 0.1686, 0.4794, 0.1745, 0.5212, 0.1508, 0.5426, 0.1479, 0.4814, 0.1745, 0.5212, 0.1806, 0.5626, 0.1613, 0.57, 0.1508, 0.5426, 0.1806, 0.5626, 0.1859, 0.5952, 0.1554, 0.6046, 0.1613, 0.57, 0.1673, 0.2918, 0.171, 0.3263, 0.1486, 0.3397, 0.1429, 0.3057, 0.171, 0.3263, 0.1754, 0.3637, 0.1544, 0.3769, 0.1486, 0.3397, 0.1754, 0.3637, 0.1797, 0.4011, 0.1596, 0.4143, 0.1544, 0.3769, 0.1889, 0.4645, 0.1957, 0.5048, 0.1745, 0.5212, 0.1686, 0.4794, 0.1957, 0.5048, 0.2033, 0.5437, 0.1806, 0.5626, 0.1745, 0.5212, 0.2033, 0.5437, 0.2105, 0.5735, 0.1859, 0.5952, 0.1806, 0.5626, 0.1923, 0.2876, 0.1856, 0.3222, 0.171, 0.3263, 0.1673, 0.2918, 0.1856, 0.3222, 0.1969, 0.3457, 0.1754, 0.3637, 0.171, 0.3263, 0.2032, 0.3209, 0.1969, 0.3457, 0.1856, 0.3222, 0.1923, 0.2876, 0.1969, 0.3457, 0.201, 0.4012, 0.1797, 0.4011, 0.1754, 0.3637, 0.2063, 0.44, 0.2198, 0.4894, 0.1957, 0.5048, 0.1889, 0.4645, 0.2198, 0.4894, 0.2194, 0.5228, 0.2033, 0.5437, 0.1957, 0.5048, 0.2335, 0.537, 0.2194, 0.5228, 0.2198, 0.4894, 0.2327, 0.5011, 0.2194, 0.5228, 0.2335, 0.537, 0.2105, 0.5735, 0.2033, 0.5437, 0.2242, 0.3224, 0.2131, 0.3522, 0.1969, 0.3457, 0.2032, 0.3209, 0.2131, 0.3522, 0.2192, 0.3809, 0.201, 0.4012, 0.1969, 0.3457, 0.2339, 0.3667, 0.2192, 0.3809, 0.2131, 0.3522, 0.2242, 0.3224, 0.2192, 0.3809, 0.2263, 0.4272, 0.2063, 0.44, 0.201, 0.4012, 0.2412, 0.4142, 0.2263, 0.4272, 0.2192, 0.3809, 0.2339, 0.3667, 0.2263, 0.4272, 0.2302, 0.4654, 0.2198, 0.4894, 0.2063, 0.44, 0.2456, 0.4663, 0.2302, 0.4654, 0.2263, 0.4272, 0.2412, 0.4142, 0.2302, 0.4654, 0.2456, 0.4663, 0.2327, 0.5011, 0.2198, 0.4894, 0.1544, 0.4599, 0.1479, 0.4814, 0.1425, 0.4402, 0.1539, 0.4564, 0.1596, 0.4143, 0.1629, 0.438, 0.1539, 0.4564, 0.1425, 0.4402, 0.1629, 0.438, 0.1655, 0.4568, 0.1544, 0.4599, 0.1539, 0.4564, 0.1655, 0.4568, 0.1686, 0.4794, 0.1479, 0.4814, 0.1544, 0.4599, 0.1797, 0.4011, 0.1827, 0.4245, 0.1629, 0.438, 0.1596, 0.4143, 0.1827, 0.4245, 0.1853, 0.4426, 0.1655, 0.4568, 0.1629, 0.438, 0.1853, 0.4426, 0.1889, 0.4645, 0.1686, 0.4794, 0.1655, 0.4568, 0.201, 0.4012, 0.1943, 0.4285, 0.1827, 0.4245, 0.1797, 0.4011, 0.1943, 0.4285, 0.1948, 0.4315, 0.1853, 0.4426, 0.1827, 0.4245, 0.2063, 0.44, 0.1948, 0.4315, 0.1943, 0.4285, 0.201, 0.4012, 0.1948, 0.4315, 0.2063, 0.44, 0.1889, 0.4645, 0.1853, 0.4426, 0.3639, 0.9496, 0.4504, 0.9376, 0.5248, 0.9697, 0.3439, 0.9951, 0.3682, 0.9002, 0.4211, 0.8912, 0.4504, 0.9376, 0.3639, 0.9496, 0.4095, 0.8467, 0.3671, 0.8539, 0.364, 0.8133, 0.4039, 0.8072, 0.3671, 0.8539, 0.3859, 0.8745, 0.3682, 0.9002, 0.3522, 0.8803, 0.3983, 0.8726, 0.3859, 0.8745, 0.3671, 0.8539, 0.4095, 0.8467, 0.3859, 0.8745, 0.3983, 0.8726, 0.4211, 0.8912, 0.3682, 0.9002, 0.3989, 0.7386, 0.3596, 0.7457, 0.3549, 0.698, 0.3981, 0.6944, 0.4018, 0.7843, 0.3625, 0.7898, 0.3596, 0.7457, 0.3989, 0.7386, 0.3625, 0.7898, 0.4018, 0.7843, 0.4039, 0.8072, 0.364, 0.8133, 0.2776, 0.9297, 0.3639, 0.9496, 0.3439, 0.9951, 0.2055, 0.9579, 0.3069, 0.8849, 0.3179, 0.907, 0.2776, 0.9297, 0.2712, 0.9049, 0.3682, 0.9002, 0.3179, 0.907, 0.3069, 0.8849, 0.3522, 0.8803, 0.3179, 0.907, 0.3682, 0.9002, 0.3639, 0.9496, 0.2776, 0.9297, 0.3671, 0.8539, 0.3186, 0.8458, 0.3202, 0.8069, 0.364, 0.8133, 0.3186, 0.8458, 0.3671, 0.8539, 0.3522, 0.8803, 0.3069, 0.8849, 0.3596, 0.7457, 0.318, 0.7523, 0.3126, 0.7019, 0.3549, 0.698, 0.318, 0.7523, 0.3346, 0.7854, 0.3202, 0.8069, 0.3045, 0.7701, 0.3625, 0.7898, 0.3346, 0.7854, 0.318, 0.7523, 0.3596, 0.7457, 0.3346, 0.7854, 0.3625, 0.7898, 0.364, 0.8133, 0.3202, 0.8069, 0.227, 0.892, 0.2364, 0.9226, 0.2152, 0.9306, 0.1816, 0.9075, 0.2776, 0.9297, 0.2364, 0.9226, 0.227, 0.892, 0.2712, 0.9049, 0.2364, 0.9226, 0.2776, 0.9297, 0.2055, 0.9579, 0.2152, 0.9306, 0.2497, 0.8265, 0.2726, 0.8616, 0.227, 0.892, 0.2194, 0.8556, 0.2726, 0.8616, 0.3069, 0.8849, 0.2712, 0.9049, 0.227, 0.892, 0.2575, 0.7156, 0.2766, 0.7645, 0.2452, 0.7747, 0.2402, 0.7492, 0.2766, 0.7645, 0.283, 0.8144, 0.2497, 0.8265, 0.2452, 0.7747, 0.3202, 0.8069, 0.283, 0.8144, 0.2766, 0.7645, 0.3045, 0.7701, 0.283, 0.8144, 0.2914, 0.8393, 0.2726, 0.8616, 0.2497, 0.8265, 0.3186, 0.8458, 0.2914, 0.8393, 0.283, 0.8144, 0.3202, 0.8069, 0.2914, 0.8393, 0.3186, 0.8458, 0.3069, 0.8849, 0.2726, 0.8616, 0.2853, 0.7001, 0.2948, 0.7345, 0.2766, 0.7645, 0.2575, 0.7156, 0.318, 0.7523, 0.2948, 0.7345, 0.2853, 0.7001, 0.3126, 0.7019, 0.2948, 0.7345, 0.318, 0.7523, 0.3045, 0.7701, 0.2766, 0.7645, 0.1764, 0.7506, 0.1886, 0.7969, 0.1505, 0.8092, 0.1395, 0.7642, 0.1886, 0.7969, 0.2007, 0.8445, 0.1658, 0.8559, 0.1505, 0.8092, 0.2007, 0.8445, 0.1922, 0.8692, 0.1909, 0.8696, 0.1658, 0.8559, 0.227, 0.892, 0.1922, 0.8692, 0.2007, 0.8445, 0.2194, 0.8556, 0.1922, 0.8692, 0.227, 0.892, 0.1816, 0.9075, 0.1909, 0.8696, 0.2186, 0.7362, 0.2247, 0.7836, 0.1886, 0.7969, 0.1764, 0.7506, 0.2452, 0.7747, 0.2247, 0.7836, 0.2186, 0.7362, 0.2402, 0.7492, 0.2247, 0.7836, 0.229, 0.8162, 0.2007, 0.8445, 0.1886, 0.7969, 0.2497, 0.8265, 0.229, 0.8162, 0.2247, 0.7836, 0.2452, 0.7747, 0.229, 0.8162, 0.2497, 0.8265, 0.2194, 0.8556, 0.2007, 0.8445])
me_smoke.update()

# ---- objects
ob_smoke = bpy.data.objects.new('Smoke', me_smoke)

# ---- transforms, parenting, visibility, modifiers, constraints
ob_smoke.location = (-0.05156, 0.5307, 0.9197)

# ---- collection membership
col_collection.objects.link(ob_smoke)

# ---- scene / render settings (as saved in the file)
scene.frame_start = 1; scene.frame_end = 250; scene.frame_set(1)
scene.render.engine = 'BLENDER_EEVEE_NEXT'
scene.cycles.sampling_pattern = 'TABULATED_SOBOL'
bpy.context.view_layer.update()

# ---- added for rendering (the .blend has no active camera and no usable light): camera, sun
cam_auto = bpy.data.cameras.new('AutoCamera')
cam_auto.lens = 50.0
cam_auto.sensor_width = 36.0
cam_auto.clip_end = 1000.0
ob_auto_camera = bpy.data.objects.new('AutoCamera', cam_auto)
scene.collection.objects.link(ob_auto_camera)
ob_auto_camera.location = (3.53923, -3.64041, 3.30368)
ob_auto_camera.rotation_euler = (1.09748, -7.21219e-08, 0.694738)
scene.camera = ob_auto_camera
light_auto_sun = bpy.data.lights.new('AutoSun', 'SUN')
light_auto_sun.energy = 3.0
light_auto_sun.angle = 0.0523599
ob_auto_sun = bpy.data.objects.new('AutoSun', light_auto_sun)
scene.collection.objects.link(ob_auto_sun)
ob_auto_sun.rotation_euler = (0.872665, 0.174533, 0.523599)
bpy.context.view_layer.update()
